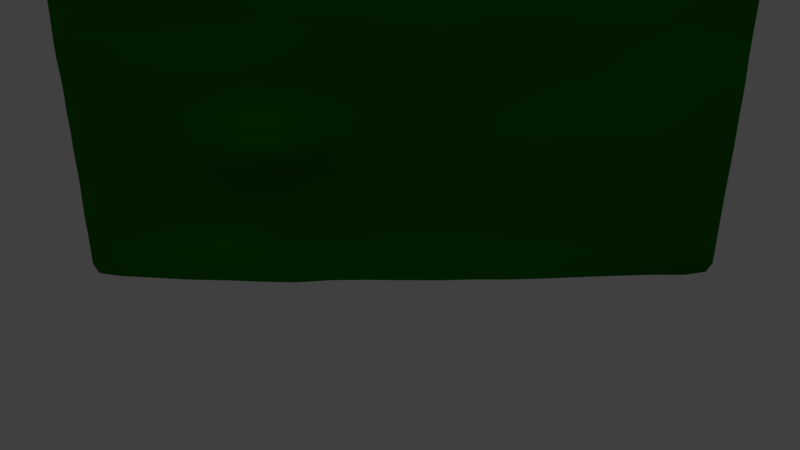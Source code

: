 # Source: landscape-03.blend  (saved by Blender 2.78.0; exported with 4.5.12 LTS)
import bpy
from mathutils import Matrix  # noqa: F401  (used for matrix-valued properties, if any)

bpy.ops.wm.read_factory_settings(use_empty=True)
scene = bpy.context.scene
scene.name = 'Scene'

# ---- collections
col_collection_1 = bpy.data.collections.new('Collection 1'); scene.collection.children.link(col_collection_1)

# ---- materials (node trees are filled in below, after node groups)
mat_mat_terrain = bpy.data.materials.new('mat_terrain')
mat_mat_terrain.alpha_threshold = 0.0
mat_mat_terrain.use_transparent_shadow = False
mat_mat_terrain.diffuse_color = (0.003746, 0.06681, 0.0, 1.0)
mat_mat_terrain.roughness = 0.5
mat_mat_terrain.specular_intensity = 0.0

# ---- material node trees

# ---- world
world_world = bpy.data.worlds.new('World'); scene.world = world_world
world_world.color = (0.05088, 0.05088, 0.05088)
world_world.use_sun_shadow = False
world_world.sun_shadow_jitter_overblur = 0.0
world_world.cycles.sampling_method = 'MANUAL'

# ---- cameras
cam_camera = bpy.data.cameras.new('Camera')
cam_camera.clip_end = 100.0
cam_camera.lens = 35.0
cam_camera.sensor_width = 32.0
cam_camera.sensor_height = 18.0
cam_camera.ortho_scale = 7.314
cam_camera.dof.focus_distance = 0.0
cam_camera.dof.aperture_fstop = 128.0

# ---- lights
light_lamp_001 = bpy.data.lights.new('Lamp.001', 'SUN')
light_lamp_001.transmission_factor = 0.0
light_lamp_001.cutoff_distance = 30.0
light_lamp_001.angle = 0.1993
light_lamp_001.energy = 0.5
light_lamp_001.shadow_buffer_clip_start = 1.001
light_lamp_001.shadow_soft_size = 0.1
light_lamp_001.shadow_cascade_max_distance = 1000.0
light_lamp = bpy.data.lights.new('Lamp', 'SUN')
light_lamp.transmission_factor = 0.0
light_lamp.cutoff_distance = 30.0
light_lamp.angle = 0.1993
light_lamp.energy = 1.0
light_lamp.shadow_buffer_clip_start = 1.001
light_lamp.shadow_soft_size = 0.1
light_lamp.shadow_cascade_max_distance = 1000.0

# ---- meshes
me_grid_001 = bpy.data.meshes.new('Grid.001')
me_grid_001.from_pydata([(-27.25, 19.62, -28.48), (-22.15, 19.1, -28.69), (-15.83, 18.6, -28.69), (-9.479, 18.36, -28.79), (-3.151, 18.64, -28.72), (3.206, 18.5, -28.71), (9.515, 18.58, -28.71), (15.82, 18.97, -28.71), (22.14, 19.29, -28.68), (27.25, 19.46, -28.48), (-27.66, 19.56, -25.95), (-22.14, 19.52, -25.95), (-15.82, 19.49, -25.94), (-9.486, 18.84, -25.97), (-3.163, 19.26, -25.95), (3.174, 19.14, -25.95), (9.494, 19.07, -25.95), (15.82, 19.09, -25.95), (22.15, 18.91, -25.94), (27.66, 19.3, -25.95), (-27.66, 19.51, -22.82), (-22.14, 19.73, -22.82), (-15.83, 19.96, -22.82), (-9.503, 18.74, -22.82), (-3.163, 19.26, -22.82), (3.163, 19.31, -22.82), (9.489, 19.13, -22.82), (15.81, 19.12, -22.82), (22.14, 18.92, -22.82), (27.66, 19.32, -22.82), (-27.66, 19.76, -19.68), (-22.14, 19.97, -19.68), (-15.84, 19.65, -19.73), (-9.489, 18.5, -19.77), (-3.159, 19.15, -19.69), (3.163, 19.27, -19.68), (9.489, 19.06, -19.69), (15.81, 18.95, -19.68), (22.15, 18.71, -19.68), (27.66, 19.31, -19.68), (-27.66, 19.69, -16.55), (-22.14, 19.79, -16.55), (-15.87, 19.08, -16.58), (-9.433, 17.44, -16.62), (-3.151, 19.26, -16.55), (3.163, 19.26, -16.55), (9.488, 18.93, -16.55), (15.8, 18.61, -16.55), (22.16, 18.3, -16.49), (27.66, 19.23, -16.54), (-27.66, 19.67, -13.41), (-22.14, 19.75, -13.41), (-15.82, 19.38, -13.41), (-9.455, 18.46, -13.4), (-3.162, 19.41, -13.41), (3.163, 19.28, -13.41), (9.488, 19.11, -13.41), (15.81, 18.74, -13.41), (22.17, 18.38, -13.33), (27.66, 19.29, -13.4), (-27.66, 19.7, -10.28), (-22.14, 19.63, -10.28), (-15.82, 19.37, -10.26), (-9.491, 19.07, -10.25), (-3.163, 19.28, -10.28), (3.162, 19.05, -10.29), (9.488, 19.21, -10.28), (15.82, 19.25, -10.28), (22.16, 18.84, -10.26), (27.66, 19.32, -10.28), (-27.66, 19.54, -7.145), (-22.14, 19.95, -7.146), (-15.83, 19.82, -7.124), (-9.502, 19.17, -7.11), (-3.161, 19.36, -7.138), (3.161, 19.2, -7.139), (9.488, 19.09, -7.136), (15.82, 19.23, -7.139), (22.15, 19.58, -7.141), (27.66, 19.5, -7.145), (-27.66, 19.77, -4.028), (-22.14, 20.06, -4.077), (-15.82, 19.7, -4.035), (-9.496, 19.4, -4.027), (-3.161, 19.52, -4.016), (3.161, 19.41, -3.946), (9.488, 19.27, -3.986), (15.82, 19.59, -4.03), (22.14, 19.82, -4.038), (27.66, 19.5, -4.01), (-27.66, 23.65, -0.9639), (-22.15, 23.63, -0.8541), (-15.82, 23.67, -0.7435), (-9.489, 23.68, -0.7883), (-3.163, 23.68, -0.7932), (3.163, 23.68, -0.8129), (9.489, 23.68, -0.8349), (15.82, 23.68, -0.9622), (22.14, 23.68, -0.9437), (27.66, 23.65, -0.9596), (-27.65, 27.04, -0.8152), (-22.15, 27.06, -0.5325), (-15.82, 27.05, -0.4137), (-9.49, 27.06, -0.6755), (-3.163, 27.06, -0.6146), (3.163, 27.06, -0.5236), (9.489, 27.06, -0.05299), (15.81, 27.06, 0.1027), (22.15, 27.06, -0.5014), (27.66, 27.04, -0.9363), (-27.65, 29.99, -0.6466), (-22.15, 29.96, -0.3442), (-15.82, 29.97, -0.3263), (-9.489, 29.97, -0.6258), (-3.163, 29.97, -0.8734), (3.163, 29.97, -0.8704), (9.489, 29.97, -0.1732), (15.81, 29.97, -0.3334), (22.15, 29.97, -0.6873), (27.66, 29.99, -0.9167), (-27.68, 33.51, -0.2928), (-22.14, 33.57, -0.2914), (-15.82, 33.57, 0.08961), (-9.489, 33.58, -0.2327), (-3.163, 33.58, -0.6885), (3.163, 33.58, -0.8068), (9.489, 33.58, -0.7941), (15.82, 33.58, -0.7681), (22.14, 33.58, -0.6548), (27.67, 33.6, -0.6718), (-27.33, 36.76, 0.4982), (-22.15, 37.2, 0.1498), (-15.83, 37.18, 0.3014), (-9.499, 37.2, 0.2586), (-3.167, 37.19, 0.2938), (3.165, 37.2, 0.2837), (9.489, 37.26, 0.03954), (15.82, 37.26, -0.04167), (22.15, 37.26, 0.04273), (27.31, 36.98, -0.04865), (-27.66, 19.52, -27.52), (-25.31, 19.44, -28.69), (-22.15, 19.12, -27.52), (-25.3, 19.63, -25.95), (-18.98, 18.73, -28.68), (-15.83, 18.74, -27.53), (-18.98, 19.39, -25.95), (-12.67, 18.46, -28.76), (-9.485, 18.38, -27.6), (-12.68, 18.98, -25.97), (-6.313, 18.65, -28.74), (-3.157, 18.81, -27.53), (-6.325, 19.15, -25.96), (0.03153, 18.56, -28.72), (3.194, 18.67, -27.53), (0.00913, 19.1, -25.95), (6.359, 18.59, -28.7), (9.503, 18.74, -27.53), (6.334, 19.1, -25.95), (12.67, 18.77, -28.72), (15.82, 18.86, -27.53), (12.66, 19.05, -25.95), (18.98, 19.16, -28.7), (22.15, 18.97, -27.51), (18.98, 18.95, -25.94), (25.31, 19.28, -28.68), (27.66, 19.31, -27.52), (25.31, 18.92, -25.94), (-27.66, 19.59, -24.38), (-22.14, 19.71, -24.38), (-25.3, 19.72, -22.82), (-15.82, 19.87, -24.38), (-18.98, 19.75, -22.82), (-9.5, 18.93, -24.38), (-12.68, 19.25, -22.82), (-3.163, 19.42, -24.38), (-6.326, 19.01, -22.82), (3.166, 19.32, -24.38), (8.16e-07, 19.38, -22.82), (9.49, 19.16, -24.38), (6.326, 19.24, -22.82), (15.82, 19.14, -24.38), (12.65, 18.98, -22.82), (22.14, 18.97, -24.37), (18.98, 18.96, -22.82), (27.66, 19.32, -24.38), (25.3, 18.96, -22.81), (-27.66, 19.64, -21.25), (-22.14, 19.84, -21.25), (-25.3, 19.89, -19.68), (-15.82, 19.95, -21.26), (-18.98, 19.9, -19.69), (-9.491, 18.71, -21.26), (-12.71, 18.75, -19.77), (-3.163, 19.15, -21.25), (-6.307, 18.84, -19.71), (3.163, 19.33, -21.25), (2.936e-05, 19.29, -19.68), (9.488, 19.21, -21.25), (6.326, 19.26, -19.68), (15.81, 19.05, -21.25), (12.65, 18.81, -19.69), (22.14, 18.79, -21.25), (18.98, 18.62, -19.68), (27.66, 19.35, -21.25), (25.31, 18.9, -19.68), (-27.66, 19.71, -18.12), (-22.14, 19.88, -18.12), (-25.3, 19.68, -16.55), (-15.85, 19.4, -18.14), (-18.98, 19.76, -16.55), (-9.447, 18.1, -18.21), (-12.75, 17.43, -16.59), (-3.151, 19.23, -18.13), (-6.261, 18.56, -16.58), (3.163, 19.19, -18.12), (0.0007213, 19.26, -16.55), (9.488, 18.86, -18.12), (6.326, 19.19, -16.55), (15.81, 18.76, -18.12), (12.65, 18.56, -16.55), (22.15, 18.51, -18.09), (18.97, 18.3, -16.51), (27.66, 19.25, -18.11), (25.32, 18.65, -16.51), (-27.66, 19.74, -14.98), (-22.14, 19.77, -14.98), (-25.3, 19.77, -13.41), (-15.87, 19.0, -14.96), (-18.98, 19.64, -13.41), (-9.454, 17.5, -14.96), (-12.7, 18.51, -13.39), (-3.156, 19.28, -14.98), (-6.319, 19.14, -13.41), (3.163, 19.26, -14.98), (8.395e-05, 19.35, -13.41), (9.488, 18.95, -14.98), (6.326, 19.28, -13.41), (15.8, 18.51, -14.97), (12.65, 18.8, -13.42), (22.17, 18.24, -14.89), (18.99, 18.6, -13.37), (27.66, 19.24, -14.96), (25.32, 18.71, -13.36), (-27.66, 19.75, -11.85), (-22.14, 19.73, -11.85), (-25.3, 19.72, -10.28), (-15.82, 19.45, -11.85), (-18.98, 19.55, -10.28), (-9.487, 19.06, -11.84), (-12.66, 19.21, -10.26), (-3.163, 19.36, -11.85), (-6.325, 19.24, -10.27), (3.162, 19.13, -11.85), (-0.0002252, 19.22, -10.28), (9.489, 19.31, -11.85), (6.323, 18.95, -10.29), (15.82, 19.17, -11.85), (12.65, 19.26, -10.28), (22.17, 18.53, -11.8), (18.98, 18.97, -10.27), (27.66, 19.26, -11.84), (25.31, 18.98, -10.27), (-27.66, 19.5, -8.712), (-22.14, 19.62, -8.711), (-25.3, 19.67, -7.145), (-15.82, 19.57, -8.69), (-18.98, 20.0, -7.144), (-9.495, 19.06, -8.677), (-12.67, 19.55, -7.115), (-3.163, 19.34, -8.711), (-6.328, 19.31, -7.135), (3.161, 19.12, -8.715), (-0.0002678, 19.32, -7.136), (9.488, 19.22, -8.715), (6.323, 18.98, -7.143), (15.82, 19.29, -8.71), (12.65, 19.17, -7.138), (22.15, 19.29, -8.705), (18.99, 19.28, -7.135), (27.66, 19.49, -8.712), (25.3, 19.56, -7.144), (-27.66, 19.72, -5.582), (-22.14, 19.97, -5.58), (-25.31, 19.92, -4.067), (-15.81, 19.93, -5.582), (-18.98, 19.7, -4.012), (-9.497, 19.39, -5.563), (-12.66, 19.6, -4.036), (-3.161, 19.28, -5.562), (-6.328, 19.41, -4.035), (3.161, 19.22, -5.561), (0.0003902, 19.73, -4.043), (9.488, 19.03, -5.547), (6.323, 19.13, -3.917), (15.82, 19.24, -5.57), (12.65, 19.36, -4.021), (22.14, 19.68, -5.574), (18.98, 19.6, -4.008), (27.66, 19.5, -5.577), (25.3, 19.57, -4.014), (-27.66, 19.83, -2.727), (-22.15, 20.07, -2.752), (-15.82, 19.74, -2.635), (-9.492, 19.75, -2.735), (-3.163, 19.9, -2.739), (3.16, 19.6, -2.566), (9.487, 19.59, -2.643), (15.82, 19.77, -2.635), (22.14, 19.86, -2.689), (27.66, 19.52, -2.665), (-25.3, 23.66, -1.073), (-18.98, 23.67, -0.709), (-12.65, 23.68, -0.8379), (-6.326, 23.68, -0.7882), (-8.43e-05, 23.68, -0.7955), (6.326, 23.66, -0.7961), (12.65, 23.68, -0.8977), (18.98, 23.68, -0.9008), (25.3, 23.69, -1.057), (9.489, 21.85, -0.9427), (15.82, 21.78, -1.113), (-22.15, 21.84, -0.9422), (-15.82, 21.78, -1.108), (22.14, 21.91, -1.023), (27.66, 21.86, -0.9711), (-9.489, 21.87, -0.9686), (-3.163, 21.91, -0.8953), (3.163, 21.86, -0.8629), (-27.65, 21.83, -0.987), (-25.31, 27.06, -0.7672), (-18.98, 27.05, -0.3192), (-12.65, 27.06, -0.5739), (-6.326, 27.06, -0.6438), (8.16e-07, 27.06, -0.5927), (6.326, 27.06, -0.2951), (12.65, 27.06, 0.0294), (18.98, 27.07, 0.02452), (25.31, 27.06, -0.9741), (-15.81, 25.43, -0.2578), (-9.49, 25.44, -0.5357), (9.489, 25.44, -0.553), (15.81, 25.44, -0.547), (-3.163, 25.44, -0.5655), (-27.65, 25.44, -0.9197), (-22.14, 25.44, -0.6362), (22.14, 25.44, -0.8342), (3.163, 25.44, -0.6018), (27.66, 25.44, -0.9364), (-25.3, 29.96, -0.5842), (-18.98, 29.96, -0.201), (-12.65, 29.97, -0.5062), (-6.326, 29.97, -0.6926), (8.16e-07, 29.97, -0.8755), (6.326, 29.97, -0.5774), (12.65, 29.97, -0.1528), (18.98, 29.97, -0.4733), (25.31, 29.96, -0.7847), (-27.65, 28.49, -0.61), (-22.15, 28.49, -0.3792), (15.81, 28.51, 0.1716), (22.15, 28.5, -0.4517), (-3.163, 28.5, -0.8212), (3.163, 28.5, -0.667), (-15.82, 28.5, -0.706), (27.66, 28.5, -0.932), (9.489, 28.5, 0.1686), (-9.489, 28.5, -0.7775), (-25.31, 33.57, -0.4824), (-18.98, 33.57, 0.06875), (-12.65, 33.57, -0.02359), (-6.326, 33.58, -0.4116), (-3.375e-05, 33.58, -0.7843), (6.326, 33.58, -0.7955), (12.65, 33.58, -0.7959), (18.98, 33.58, -0.7272), (25.31, 33.58, -0.5527), (22.14, 31.7, -0.7035), (27.66, 31.7, -0.75), (3.163, 31.7, -0.8755), (9.489, 31.7, -0.716), (-15.82, 31.7, 0.09609), (-9.489, 31.7, -0.2543), (15.82, 31.7, -0.8366), (-3.163, 31.7, -0.7392), (-27.65, 31.69, -0.6557), (-22.15, 31.69, -0.2226), (-25.34, 37.15, 0.1709), (-18.99, 37.19, 0.2005), (-12.66, 37.19, 0.2941), (-6.333, 37.2, 0.2397), (0.0006629, 37.18, 0.3619), (6.328, 37.23, 0.1884), (12.65, 37.26, -0.007768), (18.98, 37.26, -0.06053), (25.34, 37.26, -0.001471), (9.489, 35.67, -0.4118), (15.82, 35.67, -0.3353), (-9.492, 35.65, -0.1983), (-3.164, 35.64, -0.3465), (-27.71, 35.5, -0.07475), (-22.14, 35.65, -0.368), (22.15, 35.66, -0.1881), (3.164, 35.64, -0.3099), (-15.82, 35.64, -0.1714), (27.7, 35.66, -0.3288), (-12.66, 35.65, -0.1404), (6.326, 35.66, -0.4116), (25.33, 35.66, -0.101), (-18.98, 35.63, -0.2178), (-0.0002893, 35.64, -0.3173), (18.98, 35.67, -0.2593), (-25.33, 35.58, -0.1918), (-6.328, 35.65, -0.2437), (12.65, 35.67, -0.3909), (-18.98, 31.69, 0.1382), (8.529e-07, 31.7, -0.8735), (18.98, 31.7, -0.838), (-25.3, 31.69, -0.6669), (-6.326, 31.7, -0.522), (12.65, 31.7, -0.6482), (-12.65, 31.7, -0.006459), (6.326, 31.7, -0.8704), (25.3, 31.7, -0.7589), (-6.326, 28.5, -0.833), (12.65, 28.5, 0.339), (-12.65, 28.5, -0.7542), (6.326, 28.5, -0.3035), (25.31, 28.5, -0.9177), (-18.98, 28.5, -0.4217), (8.529e-07, 28.5, -0.8045), (18.98, 28.51, 0.04739), (-25.3, 28.49, -0.6262), (6.326, 25.44, -0.5713), (25.3, 25.44, -1.038), (-18.98, 25.43, -0.3386), (8.529e-07, 25.44, -0.5782), (18.98, 25.44, -0.538), (-25.3, 25.44, -1.02), (-6.326, 25.44, -0.5502), (12.65, 25.44, -0.5957), (-12.65, 25.43, -0.4677), (-0.0001009, 21.81, -0.8682), (-12.65, 21.8, -1.055), (18.98, 21.78, -1.042), (-25.3, 21.87, -1.072), (6.325, 21.88, -0.8524), (-6.326, 21.97, -0.9262), (25.3, 21.94, -1.097), (-18.99, 21.73, -0.9474), (12.65, 21.8, -1.055), (25.3, 19.68, -2.704), (18.98, 19.82, -2.633), (12.65, 19.77, -2.676), (6.322, 19.41, -2.511), (-0.0004645, 19.91, -2.62), (-6.326, 19.82, -2.771), (-12.65, 19.75, -2.678), (-18.98, 19.88, -2.655), (-25.31, 20.03, -2.818), (25.3, 19.61, -5.577), (18.99, 19.45, -5.57), (12.65, 19.13, -5.563), (6.324, 18.99, -5.538), (0.0006331, 19.41, -5.565), (-6.327, 19.29, -5.562), (-12.66, 19.63, -5.565), (-18.98, 20.03, -5.581), (-25.31, 19.89, -5.587), (25.3, 19.35, -8.71), (18.98, 19.23, -8.705), (12.65, 19.28, -8.71), (6.323, 19.0, -8.718), (-9.098e-05, 19.35, -8.711), (-6.326, 19.2, -8.697), (-12.67, 19.06, -8.659), (-18.98, 19.67, -8.702), (-25.3, 19.61, -8.712), (25.32, 18.77, -11.81), (18.99, 18.86, -11.83), (12.65, 19.14, -11.85), (6.325, 19.14, -11.85), (-2.838e-05, 19.29, -11.85), (-6.326, 19.32, -11.84), (-12.66, 19.16, -11.84), (-18.98, 19.6, -11.85), (-25.3, 19.83, -11.85), (25.32, 18.63, -14.93), (18.98, 18.21, -14.93), (12.65, 18.45, -14.98), (6.326, 19.24, -14.98), (0.001391, 19.28, -14.98), (-6.275, 18.67, -14.98), (-12.73, 17.63, -14.96), (-18.98, 19.77, -14.98), (-25.3, 19.74, -14.98), (25.31, 18.79, -18.1), (18.98, 18.48, -18.11), (12.65, 18.65, -18.12), (6.326, 19.12, -18.12), (0.0001044, 19.27, -18.12), (-6.282, 18.83, -18.17), (-12.74, 18.09, -18.24), (-18.98, 19.96, -18.12), (-25.3, 19.84, -18.12), (25.3, 18.96, -21.25), (18.98, 18.82, -21.25), (12.65, 18.97, -21.26), (6.326, 19.32, -21.25), (8.529e-07, 19.33, -21.25), (-6.322, 18.74, -21.26), (-12.69, 19.02, -21.3), (-18.98, 19.83, -21.25), (-25.3, 19.82, -21.25), (25.31, 19.01, -24.38), (18.98, 19.11, -24.38), (12.65, 19.1, -24.39), (6.327, 19.25, -24.38), (0.0001841, 19.44, -24.38), (-6.327, 19.29, -24.38), (-12.68, 19.31, -24.38), (-18.98, 19.75, -24.38), (-25.3, 19.69, -24.38), (25.31, 19.06, -27.51), (18.98, 18.99, -27.51), (12.66, 18.82, -27.53), (6.348, 18.66, -27.52), (0.02136, 18.66, -27.53), (-6.316, 18.7, -27.56), (-12.67, 18.48, -27.58), (-18.98, 18.85, -27.51), (-25.31, 19.52, -27.52), (-27.66, 19.8, -1.936), (-27.65, 20.76, -1.054), (-27.65, 19.92, -1.488), (-27.65, 20.18, -1.212), (-22.16, 20.84, -0.9719), (-22.16, 20.16, -1.977), (-22.16, 20.48, -1.183), (-22.16, 20.25, -1.504), (-15.82, 20.47, -1.062), (-15.82, 19.73, -1.73), (-15.82, 19.94, -1.079), (-15.82, 19.74, -1.29), (-9.489, 20.86, -1.052), (-9.489, 19.94, -1.963), (-9.489, 20.39, -1.241), (-9.489, 20.11, -1.539), (-3.163, 20.94, -1.027), (-3.163, 20.0, -1.938), (-3.163, 20.51, -1.23), (-3.163, 20.2, -1.53), (3.162, 20.82, -0.9629), (3.161, 19.69, -1.733), (3.162, 20.33, -1.12), (3.162, 19.97, -1.373), (9.489, 20.8, -1.009), (9.488, 19.84, -1.868), (9.488, 20.32, -1.178), (9.488, 20.02, -1.457), (15.82, 20.47, -1.065), (15.82, 19.74, -1.736), (15.82, 19.95, -1.084), (15.82, 19.75, -1.296), (22.14, 20.86, -1.088), (22.14, 19.97, -1.958), (22.14, 20.42, -1.267), (22.14, 20.13, -1.553), (27.66, 20.77, -1.049), (27.66, 19.65, -1.897), (27.66, 20.17, -1.205), (27.66, 19.85, -1.469), (-25.31, 20.08, -2.067), (-25.3, 20.91, -1.181), (-25.31, 20.24, -1.674), (-25.3, 20.52, -1.367), (-18.98, 19.8, -1.744), (-18.99, 20.57, -0.9931), (-18.99, 19.83, -1.307), (-18.99, 20.04, -1.063), (-12.65, 19.77, -1.815), (-12.65, 20.59, -1.064), (-12.65, 19.84, -1.37), (-12.65, 20.08, -1.132), (-6.326, 20.11, -2.072), (-6.326, 21.08, -1.09), (-6.326, 20.36, -1.667), (-6.326, 20.69, -1.332), (-0.0002418, 20.0, -1.826), (-8.185e-05, 20.76, -0.9519), (-0.0001184, 20.02, -1.36), (-2.871e-05, 20.26, -1.104), (6.322, 19.7, -1.763), (6.324, 20.89, -0.9429), (6.323, 20.04, -1.388), (6.324, 20.43, -1.118), (12.65, 19.78, -1.815), (12.65, 20.59, -1.064), (12.65, 19.85, -1.37), (12.65, 20.08, -1.132), (18.98, 19.77, -1.77), (18.98, 20.57, -1.041), (18.98, 19.82, -1.341), (18.98, 20.04, -1.103), (25.3, 19.85, -1.994), (25.3, 20.93, -1.199), (25.3, 20.12, -1.643), (25.3, 20.48, -1.37)], [], [(531, 142, 11, 143), (530, 145, 12, 146), (529, 148, 13, 149), (528, 151, 14, 152), (527, 154, 15, 155), (526, 157, 16, 158), (525, 160, 17, 161), (524, 163, 18, 164), (523, 166, 19, 167), (522, 169, 21, 170), (521, 171, 22, 172), (520, 173, 23, 174), (519, 175, 24, 176), (518, 177, 25, 178), (517, 179, 26, 180), (516, 181, 27, 182), (515, 183, 28, 184), (514, 185, 29, 186), (513, 188, 31, 189), (512, 190, 32, 191), (511, 192, 33, 193), (510, 194, 34, 195), (509, 196, 35, 197), (508, 198, 36, 199), (507, 200, 37, 201), (506, 202, 38, 203), (505, 204, 39, 205), (504, 207, 41, 208), (503, 209, 42, 210), (502, 211, 43, 212), (501, 213, 44, 214), (500, 215, 45, 216), (499, 217, 46, 218), (498, 219, 47, 220), (497, 221, 48, 222), (496, 223, 49, 224), (495, 226, 51, 227), (494, 228, 52, 229), (493, 230, 53, 231), (492, 232, 54, 233), (491, 234, 55, 235), (490, 236, 56, 237), (489, 238, 57, 239), (488, 240, 58, 241), (487, 242, 59, 243), (486, 245, 61, 246), (485, 247, 62, 248), (484, 249, 63, 250), (483, 251, 64, 252), (482, 253, 65, 254), (481, 255, 66, 256), (480, 257, 67, 258), (479, 259, 68, 260), (478, 261, 69, 262), (477, 264, 71, 265), (476, 266, 72, 267), (475, 268, 73, 269), (474, 270, 74, 271), (473, 272, 75, 273), (472, 274, 76, 275), (471, 276, 77, 277), (470, 278, 78, 279), (469, 280, 79, 281), (468, 283, 81, 284), (467, 285, 82, 286), (466, 287, 83, 288), (465, 289, 84, 290), (464, 291, 85, 292), (463, 293, 86, 294), (462, 295, 87, 296), (461, 297, 88, 298), (460, 299, 89, 300), (303, 457, 580, 541), (577, 540, 323, 449), (305, 455, 588, 549), (585, 548, 327, 447), (307, 453, 596, 557), (308, 452, 600, 561), (597, 560, 321, 450), (451, 310, 569, 604), (605, 568, 325, 448), (450, 321, 97, 317), (449, 323, 92, 312), (448, 325, 99, 319), (447, 327, 94, 314), (446, 320, 96, 316), (445, 322, 91, 311), (444, 324, 98, 318), (443, 326, 93, 313), (442, 328, 95, 315), (441, 340, 103, 332), (440, 342, 107, 336), (439, 343, 104, 333), (438, 345, 101, 330), (437, 346, 108, 337), (436, 347, 105, 334), (435, 339, 102, 331), (434, 348, 109, 338), (433, 341, 106, 335), (432, 359, 111, 349), (431, 361, 118, 356), (430, 363, 115, 353), (429, 364, 112, 350), (428, 365, 119, 357), (427, 366, 116, 354), (426, 367, 113, 351), (425, 360, 117, 355), (424, 362, 114, 352), (423, 378, 129, 376), (422, 380, 126, 373), (421, 382, 123, 370), (420, 383, 127, 374), (419, 384, 124, 371), (418, 386, 121, 368), (417, 377, 128, 375), (416, 379, 125, 372), (415, 381, 122, 369), (414, 397, 137, 393), (413, 399, 134, 390), (412, 401, 131, 387), (411, 402, 138, 394), (410, 403, 135, 391), (409, 404, 132, 388), (408, 405, 139, 395), (407, 396, 136, 392), (406, 398, 133, 389), (370, 123, 398, 406), (122, 370, 406, 404), (404, 406, 389, 132), (373, 126, 396, 407), (125, 373, 407, 403), (403, 407, 392, 135), (376, 129, 405, 408), (128, 376, 408, 402), (402, 408, 395, 138), (369, 122, 404, 409), (121, 369, 409, 401), (401, 409, 388, 131), (372, 125, 403, 410), (124, 372, 410, 399), (399, 410, 391, 134), (375, 128, 402, 411), (127, 375, 411, 397), (397, 411, 394, 137), (368, 121, 401, 412), (120, 368, 412, 400), (400, 412, 387, 130), (371, 124, 399, 413), (123, 371, 413, 398), (398, 413, 390, 133), (374, 127, 397, 414), (126, 374, 414, 396), (396, 414, 393, 136), (350, 112, 381, 415), (111, 350, 415, 386), (386, 415, 369, 121), (353, 115, 379, 416), (114, 353, 416, 384), (384, 416, 372, 124), (356, 118, 377, 417), (117, 356, 417, 383), (383, 417, 375, 127), (349, 111, 386, 418), (110, 349, 418, 385), (385, 418, 368, 120), (352, 114, 384, 419), (113, 352, 419, 382), (382, 419, 371, 123), (355, 117, 383, 420), (116, 355, 420, 380), (380, 420, 374, 126), (351, 113, 382, 421), (112, 351, 421, 381), (381, 421, 370, 122), (354, 116, 380, 422), (115, 354, 422, 379), (379, 422, 373, 125), (357, 119, 378, 423), (118, 357, 423, 377), (377, 423, 376, 128), (333, 104, 362, 424), (103, 333, 424, 367), (367, 424, 352, 113), (336, 107, 360, 425), (106, 336, 425, 366), (366, 425, 355, 116), (332, 103, 367, 426), (102, 332, 426, 364), (364, 426, 351, 112), (335, 106, 366, 427), (105, 335, 427, 363), (363, 427, 354, 115), (338, 109, 365, 428), (108, 338, 428, 361), (361, 428, 357, 118), (331, 102, 364, 429), (101, 331, 429, 359), (359, 429, 350, 111), (334, 105, 363, 430), (104, 334, 430, 362), (362, 430, 353, 114), (337, 108, 361, 431), (107, 337, 431, 360), (360, 431, 356, 117), (330, 101, 359, 432), (100, 330, 432, 358), (358, 432, 349, 110), (316, 96, 341, 433), (95, 316, 433, 347), (347, 433, 335, 105), (319, 99, 348, 434), (98, 319, 434, 346), (346, 434, 338, 108), (312, 92, 339, 435), (91, 312, 435, 345), (345, 435, 331, 101), (315, 95, 347, 436), (94, 315, 436, 343), (343, 436, 334, 104), (318, 98, 346, 437), (97, 318, 437, 342), (342, 437, 337, 107), (311, 91, 345, 438), (90, 311, 438, 344), (344, 438, 330, 100), (314, 94, 343, 439), (93, 314, 439, 340), (340, 439, 333, 103), (317, 97, 342, 440), (96, 317, 440, 341), (341, 440, 336, 106), (313, 93, 340, 441), (92, 313, 441, 339), (339, 441, 332, 102), (455, 306, 553, 588), (456, 305, 549, 584), (327, 442, 315, 94), (457, 304, 545, 580), (458, 303, 541, 576), (323, 443, 313, 92), (452, 309, 565, 600), (453, 308, 561, 596), (321, 444, 318, 97), (459, 302, 537, 572), (301, 459, 572, 532), (329, 445, 311, 90), (454, 307, 557, 592), (589, 552, 328, 442), (328, 446, 316, 95), (306, 454, 592, 553), (581, 544, 326, 443), (326, 447, 314, 93), (601, 564, 324, 444), (324, 448, 319, 98), (304, 456, 584, 545), (573, 536, 322, 445), (322, 449, 312, 91), (309, 451, 604, 565), (593, 556, 320, 446), (320, 450, 317, 96), (300, 89, 310, 451), (88, 300, 451, 309), (564, 605, 448, 324), (298, 88, 309, 452), (87, 298, 452, 308), (560, 601, 444, 321), (296, 87, 308, 453), (86, 296, 453, 307), (556, 597, 450, 320), (294, 86, 307, 454), (85, 294, 454, 306), (552, 593, 446, 328), (292, 85, 306, 455), (84, 292, 455, 305), (548, 589, 442, 327), (290, 84, 305, 456), (83, 290, 456, 304), (544, 585, 447, 326), (288, 83, 304, 457), (82, 288, 457, 303), (540, 581, 443, 323), (286, 82, 303, 458), (81, 286, 458, 302), (536, 577, 449, 322), (284, 81, 302, 459), (80, 284, 459, 301), (302, 458, 576, 537), (281, 79, 299, 460), (78, 281, 460, 297), (297, 460, 300, 88), (279, 78, 297, 461), (77, 279, 461, 295), (295, 461, 298, 87), (277, 77, 295, 462), (76, 277, 462, 293), (293, 462, 296, 86), (275, 76, 293, 463), (75, 275, 463, 291), (291, 463, 294, 85), (273, 75, 291, 464), (74, 273, 464, 289), (289, 464, 292, 84), (271, 74, 289, 465), (73, 271, 465, 287), (287, 465, 290, 83), (269, 73, 287, 466), (72, 269, 466, 285), (285, 466, 288, 82), (267, 72, 285, 467), (71, 267, 467, 283), (283, 467, 286, 81), (265, 71, 283, 468), (70, 265, 468, 282), (282, 468, 284, 80), (262, 69, 280, 469), (68, 262, 469, 278), (278, 469, 281, 78), (260, 68, 278, 470), (67, 260, 470, 276), (276, 470, 279, 77), (258, 67, 276, 471), (66, 258, 471, 274), (274, 471, 277, 76), (256, 66, 274, 472), (65, 256, 472, 272), (272, 472, 275, 75), (254, 65, 272, 473), (64, 254, 473, 270), (270, 473, 273, 74), (252, 64, 270, 474), (63, 252, 474, 268), (268, 474, 271, 73), (250, 63, 268, 475), (62, 250, 475, 266), (266, 475, 269, 72), (248, 62, 266, 476), (61, 248, 476, 264), (264, 476, 267, 71), (246, 61, 264, 477), (60, 246, 477, 263), (263, 477, 265, 70), (243, 59, 261, 478), (58, 243, 478, 259), (259, 478, 262, 68), (241, 58, 259, 479), (57, 241, 479, 257), (257, 479, 260, 67), (239, 57, 257, 480), (56, 239, 480, 255), (255, 480, 258, 66), (237, 56, 255, 481), (55, 237, 481, 253), (253, 481, 256, 65), (235, 55, 253, 482), (54, 235, 482, 251), (251, 482, 254, 64), (233, 54, 251, 483), (53, 233, 483, 249), (249, 483, 252, 63), (231, 53, 249, 484), (52, 231, 484, 247), (247, 484, 250, 62), (229, 52, 247, 485), (51, 229, 485, 245), (245, 485, 248, 61), (227, 51, 245, 486), (50, 227, 486, 244), (244, 486, 246, 60), (224, 49, 242, 487), (48, 224, 487, 240), (240, 487, 243, 58), (222, 48, 240, 488), (47, 222, 488, 238), (238, 488, 241, 57), (220, 47, 238, 489), (46, 220, 489, 236), (236, 489, 239, 56), (218, 46, 236, 490), (45, 218, 490, 234), (234, 490, 237, 55), (216, 45, 234, 491), (44, 216, 491, 232), (232, 491, 235, 54), (214, 44, 232, 492), (43, 214, 492, 230), (230, 492, 233, 53), (212, 43, 230, 493), (42, 212, 493, 228), (228, 493, 231, 52), (210, 42, 228, 494), (41, 210, 494, 226), (226, 494, 229, 51), (208, 41, 226, 495), (40, 208, 495, 225), (225, 495, 227, 50), (205, 39, 223, 496), (38, 205, 496, 221), (221, 496, 224, 48), (203, 38, 221, 497), (37, 203, 497, 219), (219, 497, 222, 47), (201, 37, 219, 498), (36, 201, 498, 217), (217, 498, 220, 46), (199, 36, 217, 499), (35, 199, 499, 215), (215, 499, 218, 45), (197, 35, 215, 500), (34, 197, 500, 213), (213, 500, 216, 44), (195, 34, 213, 501), (33, 195, 501, 211), (211, 501, 214, 43), (193, 33, 211, 502), (32, 193, 502, 209), (209, 502, 212, 42), (191, 32, 209, 503), (31, 191, 503, 207), (207, 503, 210, 41), (189, 31, 207, 504), (30, 189, 504, 206), (206, 504, 208, 40), (186, 29, 204, 505), (28, 186, 505, 202), (202, 505, 205, 38), (184, 28, 202, 506), (27, 184, 506, 200), (200, 506, 203, 37), (182, 27, 200, 507), (26, 182, 507, 198), (198, 507, 201, 36), (180, 26, 198, 508), (25, 180, 508, 196), (196, 508, 199, 35), (178, 25, 196, 509), (24, 178, 509, 194), (194, 509, 197, 34), (176, 24, 194, 510), (23, 176, 510, 192), (192, 510, 195, 33), (174, 23, 192, 511), (22, 174, 511, 190), (190, 511, 193, 32), (172, 22, 190, 512), (21, 172, 512, 188), (188, 512, 191, 31), (170, 21, 188, 513), (20, 170, 513, 187), (187, 513, 189, 30), (167, 19, 185, 514), (18, 167, 514, 183), (183, 514, 186, 28), (164, 18, 183, 515), (17, 164, 515, 181), (181, 515, 184, 27), (161, 17, 181, 516), (16, 161, 516, 179), (179, 516, 182, 26), (158, 16, 179, 517), (15, 158, 517, 177), (177, 517, 180, 25), (155, 15, 177, 518), (14, 155, 518, 175), (175, 518, 178, 24), (152, 14, 175, 519), (13, 152, 519, 173), (173, 519, 176, 23), (149, 13, 173, 520), (12, 149, 520, 171), (171, 520, 174, 22), (146, 12, 171, 521), (11, 146, 521, 169), (169, 521, 172, 21), (143, 11, 169, 522), (10, 143, 522, 168), (168, 522, 170, 20), (165, 9, 166, 523), (8, 165, 523, 163), (163, 523, 167, 18), (162, 8, 163, 524), (7, 162, 524, 160), (160, 524, 164, 17), (159, 7, 160, 525), (6, 159, 525, 157), (157, 525, 161, 16), (156, 6, 157, 526), (5, 156, 526, 154), (154, 526, 158, 15), (153, 5, 154, 527), (4, 153, 527, 151), (151, 527, 155, 14), (150, 4, 151, 528), (3, 150, 528, 148), (148, 528, 152, 13), (147, 3, 148, 529), (2, 147, 529, 145), (145, 529, 149, 12), (144, 2, 145, 530), (1, 144, 530, 142), (142, 530, 146, 11), (141, 1, 142, 531), (0, 141, 531, 140), (140, 531, 143, 10), (573, 533, 535, 575), (575, 535, 534, 574), (574, 534, 532, 572), (577, 536, 538, 579), (579, 538, 539, 578), (578, 539, 537, 576), (581, 540, 542, 583), (583, 542, 543, 582), (582, 543, 541, 580), (585, 544, 546, 587), (587, 546, 547, 586), (586, 547, 545, 584), (589, 548, 550, 591), (591, 550, 551, 590), (590, 551, 549, 588), (593, 552, 554, 595), (595, 554, 555, 594), (594, 555, 553, 592), (597, 556, 558, 599), (599, 558, 559, 598), (598, 559, 557, 596), (601, 560, 562, 603), (603, 562, 563, 602), (602, 563, 561, 600), (605, 564, 566, 607), (607, 566, 567, 606), (606, 567, 565, 604), (536, 573, 575, 538), (538, 575, 574, 539), (539, 574, 572, 537), (540, 577, 579, 542), (542, 579, 578, 543), (543, 578, 576, 541), (544, 581, 583, 546), (546, 583, 582, 547), (547, 582, 580, 545), (548, 585, 587, 550), (550, 587, 586, 551), (551, 586, 584, 549), (552, 589, 591, 554), (554, 591, 590, 555), (555, 590, 588, 553), (556, 593, 595, 558), (558, 595, 594, 559), (559, 594, 592, 557), (560, 597, 599, 562), (562, 599, 598, 563), (563, 598, 596, 561), (564, 601, 603, 566), (566, 603, 602, 567), (567, 602, 600, 565), (568, 605, 607, 570), (570, 607, 606, 571), (571, 606, 604, 569), (533, 573, 445, 329)])
me_grid_001.polygons.foreach_set('use_smooth', [True] * 558)
_uv = me_grid_001.uv_layers.new(name='UVMap')
_uv.uv.foreach_set('vector', [0.5816, 0.05649, 0.5817, 0.1118, 0.5481, 0.1118, 0.548, 0.05653, 0.5815, 0.1672, 0.5819, 0.2224, 0.5479, 0.2225, 0.548, 0.1672, 0.5831, 0.2776, 0.5835, 0.3333, 0.5486, 0.3333, 0.5484, 0.2775, 0.5826, 0.3888, 0.582, 0.4441, 0.5481, 0.444, 0.5482, 0.3886, 0.5821, 0.4997, 0.5819, 0.5552, 0.548, 0.5548, 0.5481, 0.4995, 0.5818, 0.6104, 0.5819, 0.6656, 0.5481, 0.6654, 0.548, 0.6101, 0.582, 0.7209, 0.582, 0.7761, 0.548, 0.7761, 0.5481, 0.7207, 0.5816, 0.8314, 0.5815, 0.8868, 0.5478, 0.8868, 0.5478, 0.8315, 0.5816, 0.9421, 0.5816, 0.9832, 0.548, 0.9833, 0.5479, 0.9422, 0.5145, 0.05653, 0.5145, 0.1119, 0.4809, 0.1119, 0.4809, 0.05653, 0.5144, 0.1672, 0.5144, 0.2224, 0.4809, 0.2223, 0.4809, 0.1672, 0.5144, 0.2775, 0.5145, 0.3331, 0.4811, 0.333, 0.4811, 0.2774, 0.5145, 0.3886, 0.5145, 0.444, 0.481, 0.444, 0.481, 0.3886, 0.5145, 0.4993, 0.5145, 0.5547, 0.481, 0.5546, 0.481, 0.4993, 0.5145, 0.61, 0.5145, 0.6653, 0.481, 0.6653, 0.481, 0.61, 0.5146, 0.7207, 0.5144, 0.776, 0.4811, 0.776, 0.4812, 0.7207, 0.5144, 0.8314, 0.5144, 0.8868, 0.481, 0.8867, 0.481, 0.8314, 0.5144, 0.9421, 0.5144, 0.9832, 0.4809, 0.9832, 0.481, 0.9421, 0.4474, 0.05653, 0.4473, 0.1119, 0.4138, 0.1119, 0.4138, 0.05653, 0.4474, 0.1672, 0.4475, 0.2225, 0.4148, 0.2221, 0.4138, 0.1672, 0.4486, 0.2772, 0.4479, 0.3332, 0.4159, 0.3333, 0.416, 0.2769, 0.4477, 0.3887, 0.4475, 0.444, 0.4141, 0.444, 0.4146, 0.3889, 0.4474, 0.4993, 0.4474, 0.5546, 0.4139, 0.5546, 0.4139, 0.4993, 0.4474, 0.61, 0.4475, 0.6653, 0.414, 0.6653, 0.4139, 0.61, 0.4477, 0.7207, 0.4476, 0.776, 0.414, 0.776, 0.4142, 0.7207, 0.4475, 0.8314, 0.4475, 0.8867, 0.4139, 0.8868, 0.414, 0.8314, 0.4475, 0.9421, 0.4474, 0.9832, 0.4139, 0.9832, 0.4139, 0.9421, 0.3803, 0.05653, 0.3803, 0.1119, 0.3468, 0.1119, 0.3467, 0.05653, 0.3803, 0.1672, 0.3809, 0.222, 0.3474, 0.2217, 0.3468, 0.1672, 0.3833, 0.2764, 0.3826, 0.334, 0.3486, 0.3343, 0.3481, 0.2762, 0.3817, 0.3894, 0.3806, 0.4442, 0.3469, 0.4442, 0.3477, 0.3898, 0.3804, 0.4993, 0.3804, 0.5546, 0.3468, 0.5546, 0.3468, 0.4993, 0.3804, 0.61, 0.3806, 0.6653, 0.347, 0.6653, 0.3468, 0.61, 0.3807, 0.7207, 0.3805, 0.7759, 0.3469, 0.7758, 0.3471, 0.7206, 0.3803, 0.8314, 0.3799, 0.8869, 0.3458, 0.887, 0.3463, 0.8313, 0.3801, 0.9422, 0.3803, 0.9832, 0.3466, 0.9832, 0.3461, 0.9423, 0.3132, 0.05653, 0.3132, 0.1119, 0.2796, 0.1119, 0.2796, 0.05653, 0.3132, 0.1672, 0.3128, 0.2217, 0.2797, 0.2225, 0.2797, 0.1672, 0.3132, 0.2766, 0.3131, 0.3339, 0.2795, 0.3339, 0.2793, 0.277, 0.3133, 0.3895, 0.3133, 0.4441, 0.2797, 0.444, 0.2797, 0.3887, 0.3133, 0.4993, 0.3133, 0.5546, 0.2797, 0.5546, 0.2797, 0.4993, 0.3133, 0.61, 0.3134, 0.6653, 0.2798, 0.6653, 0.2797, 0.61, 0.3135, 0.7206, 0.3132, 0.7758, 0.2797, 0.776, 0.2798, 0.7207, 0.3125, 0.8314, 0.3115, 0.8872, 0.2782, 0.8873, 0.2789, 0.8315, 0.3122, 0.9423, 0.3129, 0.9833, 0.2794, 0.9832, 0.2786, 0.9424, 0.2461, 0.05653, 0.2461, 0.1119, 0.2126, 0.1119, 0.2126, 0.05653, 0.2461, 0.1672, 0.2461, 0.2226, 0.2123, 0.2225, 0.2126, 0.1672, 0.2461, 0.2778, 0.2461, 0.3333, 0.2121, 0.3332, 0.2122, 0.2778, 0.2461, 0.3886, 0.2462, 0.444, 0.2126, 0.444, 0.2125, 0.3886, 0.2462, 0.4993, 0.2463, 0.5546, 0.2128, 0.5546, 0.2127, 0.4993, 0.2463, 0.61, 0.2462, 0.6653, 0.2127, 0.6653, 0.2129, 0.6099, 0.2462, 0.7207, 0.2462, 0.776, 0.2126, 0.776, 0.2126, 0.7207, 0.2458, 0.8315, 0.2453, 0.8872, 0.2123, 0.887, 0.2125, 0.8315, 0.2456, 0.9423, 0.246, 0.9832, 0.2126, 0.9832, 0.2124, 0.9421, 0.179, 0.05653, 0.179, 0.1119, 0.1455, 0.1119, 0.1455, 0.05653, 0.1788, 0.1672, 0.1786, 0.2224, 0.145, 0.2224, 0.1454, 0.1672, 0.178, 0.2776, 0.1784, 0.3332, 0.1448, 0.333, 0.1449, 0.2776, 0.1788, 0.3886, 0.1791, 0.444, 0.1454, 0.444, 0.1453, 0.3886, 0.1791, 0.4993, 0.1792, 0.5546, 0.1455, 0.5546, 0.1454, 0.4993, 0.1793, 0.6099, 0.1792, 0.6653, 0.1454, 0.6653, 0.1456, 0.6099, 0.179, 0.7207, 0.179, 0.7761, 0.1454, 0.7761, 0.1454, 0.7206, 0.179, 0.8315, 0.1789, 0.8868, 0.1454, 0.8868, 0.1453, 0.8315, 0.179, 0.9421, 0.179, 0.9832, 0.1455, 0.9832, 0.1455, 0.9421, 0.1121, 0.05649, 0.1119, 0.1119, 0.07977, 0.1118, 0.07958, 0.0564, 0.112, 0.1672, 0.112, 0.2226, 0.07892, 0.2225, 0.07843, 0.1672, 0.1117, 0.2777, 0.1117, 0.3331, 0.0788, 0.3331, 0.07897, 0.2778, 0.1117, 0.3886, 0.1117, 0.444, 0.07855, 0.444, 0.07898, 0.3886, 0.1117, 0.4993, 0.1117, 0.5546, 0.07706, 0.5546, 0.07909, 0.4993, 0.1112, 0.6099, 0.1114, 0.6653, 0.07795, 0.6653, 0.07649, 0.6099, 0.1117, 0.7206, 0.1119, 0.7761, 0.07883, 0.776, 0.07867, 0.7207, 0.1118, 0.8315, 0.1118, 0.8868, 0.07894, 0.8867, 0.07834, 0.8314, 0.1119, 0.9421, 0.1119, 0.9832, 0.0784, 0.9832, 0.07848, 0.9421, 0.04896, 0.2226, 0.04986, 0.2779, 0.03139, 0.2779, 0.02958, 0.2225, 0.9664, 0.1678, 0.9687, 0.2233, 0.9409, 0.2234, 0.9416, 0.1679, 0.05114, 0.4439, 0.04859, 0.4993, 0.03157, 0.4993, 0.03397, 0.4439, 0.9558, 0.3894, 0.9586, 0.4447, 0.9377, 0.4447, 0.9365, 0.3894, 0.04915, 0.6653, 0.0498, 0.7207, 0.03138, 0.7207, 0.0325, 0.6653, 0.04893, 0.776, 0.04886, 0.8314, 0.03042, 0.8314, 0.0297, 0.776, 0.9662, 0.7215, 0.9687, 0.7768, 0.9411, 0.7768, 0.9404, 0.7215, 0.05042, 0.9421, 0.04961, 0.9832, 0.03314, 0.9832, 0.03519, 0.942, 0.9594, 0.9428, 0.9625, 0.984, 0.9389, 0.984, 0.9375, 0.9428, 0.9404, 0.7215, 0.9411, 0.7768, 0.9003, 0.7768, 0.9001, 0.7215, 0.9416, 0.1679, 0.9409, 0.2234, 0.8997, 0.2234, 0.8996, 0.168, 0.9375, 0.9428, 0.9389, 0.984, 0.901, 0.984, 0.9004, 0.9429, 0.9365, 0.3894, 0.9377, 0.4447, 0.8998, 0.4447, 0.8997, 0.3894, 0.9383, 0.6107, 0.9391, 0.6661, 0.9, 0.6661, 0.9003, 0.6108, 0.9389, 0.05731, 0.9392, 0.1124, 0.9008, 0.1126, 0.9007, 0.05738, 0.9409, 0.8322, 0.9382, 0.8875, 0.9003, 0.8875, 0.9002, 0.8322, 0.9403, 0.2787, 0.9386, 0.334, 0.8998, 0.334, 0.8999, 0.2787, 0.9398, 0.5001, 0.9387, 0.5554, 0.8999, 0.5554, 0.8999, 0.5001, 0.8616, 0.2787, 0.8617, 0.334, 0.8276, 0.3341, 0.8274, 0.2787, 0.8619, 0.7215, 0.8618, 0.7768, 0.8258, 0.7768, 0.8261, 0.7215, 0.8617, 0.3894, 0.8618, 0.4447, 0.8275, 0.4448, 0.8276, 0.3894, 0.8628, 0.05734, 0.862, 0.1126, 0.8273, 0.1125, 0.8278, 0.0573, 0.8618, 0.8321, 0.8626, 0.8876, 0.8273, 0.8876, 0.8259, 0.8321, 0.8618, 0.5001, 0.8619, 0.5554, 0.8273, 0.5554, 0.8275, 0.5001, 0.8614, 0.168, 0.8612, 0.2234, 0.827, 0.2234, 0.8268, 0.168, 0.863, 0.9429, 0.8628, 0.984, 0.8288, 0.984, 0.8285, 0.9429, 0.8618, 0.6108, 0.8618, 0.6661, 0.8262, 0.6661, 0.8268, 0.6108, 0.7969, 0.05735, 0.7963, 0.1125, 0.765, 0.1126, 0.7656, 0.05736, 0.7951, 0.8321, 0.7965, 0.8876, 0.7659, 0.8876, 0.7652, 0.8322, 0.7973, 0.5001, 0.797, 0.5555, 0.7663, 0.5555, 0.7663, 0.5001, 0.7964, 0.168, 0.797, 0.2234, 0.7649, 0.2234, 0.7646, 0.168, 0.7977, 0.9429, 0.7977, 0.984, 0.7659, 0.984, 0.7662, 0.9429, 0.7962, 0.6108, 0.7951, 0.6661, 0.7647, 0.6661, 0.7656, 0.6108, 0.7972, 0.2787, 0.7972, 0.3341, 0.7656, 0.3341, 0.7653, 0.2787, 0.7947, 0.7215, 0.7949, 0.7768, 0.765, 0.7768, 0.7646, 0.7215, 0.7974, 0.3894, 0.7973, 0.4448, 0.7662, 0.4448, 0.7658, 0.3894, 0.7293, 0.9429, 0.7293, 0.984, 0.6887, 0.9844, 0.6888, 0.943, 0.7294, 0.6108, 0.7291, 0.6662, 0.6892, 0.6662, 0.6892, 0.6109, 0.7273, 0.2787, 0.7279, 0.3341, 0.6879, 0.3341, 0.6875, 0.2787, 0.7289, 0.7215, 0.7294, 0.7769, 0.6892, 0.7769, 0.6892, 0.7215, 0.7285, 0.3894, 0.7291, 0.4448, 0.689, 0.4448, 0.6883, 0.3895, 0.7289, 0.05738, 0.7278, 0.1126, 0.6882, 0.1127, 0.6886, 0.05734, 0.7294, 0.8322, 0.7291, 0.8876, 0.689, 0.8876, 0.6891, 0.8322, 0.7294, 0.5001, 0.7294, 0.5555, 0.6892, 0.5555, 0.6892, 0.5002, 0.727, 0.168, 0.7271, 0.2234, 0.6873, 0.2234, 0.6873, 0.168, 0.6439, 0.7215, 0.6438, 0.7769, 0.6091, 0.7769, 0.609, 0.7215, 0.6439, 0.3894, 0.6443, 0.4448, 0.6098, 0.4447, 0.6098, 0.3893, 0.6451, 0.0569, 0.644, 0.1127, 0.6099, 0.1125, 0.6109, 0.05673, 0.6436, 0.8322, 0.6435, 0.8876, 0.6089, 0.8878, 0.6092, 0.8322, 0.6443, 0.5002, 0.6443, 0.5555, 0.6096, 0.5555, 0.6099, 0.5002, 0.6441, 0.168, 0.6438, 0.2234, 0.61, 0.2232, 0.6099, 0.1679, 0.6434, 0.9434, 0.6441, 0.9848, 0.6153, 0.978, 0.6091, 0.9435, 0.644, 0.6109, 0.644, 0.6662, 0.6089, 0.6662, 0.6093, 0.6109, 0.6437, 0.2787, 0.6437, 0.3341, 0.6097, 0.3339, 0.6098, 0.2786, 0.6875, 0.2787, 0.6879, 0.3341, 0.6437, 0.3341, 0.6437, 0.2787, 0.6873, 0.2234, 0.6875, 0.2787, 0.6437, 0.2787, 0.6438, 0.2234, 0.6438, 0.2234, 0.6437, 0.2787, 0.6098, 0.2786, 0.61, 0.2232, 0.6892, 0.6109, 0.6892, 0.6662, 0.644, 0.6662, 0.644, 0.6109, 0.6892, 0.5555, 0.6892, 0.6109, 0.644, 0.6109, 0.6443, 0.5555, 0.6443, 0.5555, 0.644, 0.6109, 0.6093, 0.6109, 0.6096, 0.5555, 0.6888, 0.943, 0.6887, 0.9844, 0.6441, 0.9848, 0.6434, 0.9434, 0.689, 0.8876, 0.6888, 0.943, 0.6434, 0.9434, 0.6435, 0.8876, 0.6435, 0.8876, 0.6434, 0.9434, 0.6091, 0.9435, 0.6089, 0.8878, 0.6873, 0.168, 0.6873, 0.2234, 0.6438, 0.2234, 0.6441, 0.168, 0.6882, 0.1127, 0.6873, 0.168, 0.6441, 0.168, 0.644, 0.1127, 0.644, 0.1127, 0.6441, 0.168, 0.6099, 0.1679, 0.6099, 0.1125, 0.6892, 0.5002, 0.6892, 0.5555, 0.6443, 0.5555, 0.6443, 0.5002, 0.689, 0.4448, 0.6892, 0.5002, 0.6443, 0.5002, 0.6443, 0.4448, 0.6443, 0.4448, 0.6443, 0.5002, 0.6099, 0.5002, 0.6098, 0.4447, 0.6891, 0.8322, 0.689, 0.8876, 0.6435, 0.8876, 0.6436, 0.8322, 0.6892, 0.7769, 0.6891, 0.8322, 0.6436, 0.8322, 0.6438, 0.7769, 0.6438, 0.7769, 0.6436, 0.8322, 0.6092, 0.8322, 0.6091, 0.7769, 0.6886, 0.05734, 0.6882, 0.1127, 0.644, 0.1127, 0.6451, 0.0569, 0.6893, 0.01575, 0.6886, 0.05734, 0.6451, 0.0569, 0.6465, 0.01525, 0.6465, 0.01525, 0.6451, 0.0569, 0.6109, 0.05673, 0.6183, 0.02195, 0.6883, 0.3895, 0.689, 0.4448, 0.6443, 0.4448, 0.6439, 0.3894, 0.6879, 0.3341, 0.6883, 0.3895, 0.6439, 0.3894, 0.6437, 0.3341, 0.6437, 0.3341, 0.6439, 0.3894, 0.6098, 0.3893, 0.6097, 0.3339, 0.6892, 0.7215, 0.6892, 0.7769, 0.6438, 0.7769, 0.6439, 0.7215, 0.6892, 0.6662, 0.6892, 0.7215, 0.6439, 0.7215, 0.644, 0.6662, 0.644, 0.6662, 0.6439, 0.7215, 0.609, 0.7215, 0.6089, 0.6662, 0.7646, 0.168, 0.7649, 0.2234, 0.7271, 0.2234, 0.727, 0.168, 0.765, 0.1126, 0.7646, 0.168, 0.727, 0.168, 0.7278, 0.1126, 0.7278, 0.1126, 0.727, 0.168, 0.6873, 0.168, 0.6882, 0.1127, 0.7663, 0.5001, 0.7663, 0.5555, 0.7294, 0.5555, 0.7294, 0.5001, 0.7662, 0.4448, 0.7663, 0.5001, 0.7294, 0.5001, 0.7291, 0.4448, 0.7291, 0.4448, 0.7294, 0.5001, 0.6892, 0.5002, 0.689, 0.4448, 0.7652, 0.8322, 0.7659, 0.8876, 0.7291, 0.8876, 0.7294, 0.8322, 0.765, 0.7768, 0.7652, 0.8322, 0.7294, 0.8322, 0.7294, 0.7769, 0.7294, 0.7769, 0.7294, 0.8322, 0.6891, 0.8322, 0.6892, 0.7769, 0.7656, 0.05736, 0.765, 0.1126, 0.7278, 0.1126, 0.7289, 0.05738, 0.7651, 0.0164, 0.7656, 0.05736, 0.7289, 0.05738, 0.7289, 0.01633, 0.7289, 0.01633, 0.7289, 0.05738, 0.6886, 0.05734, 0.6893, 0.01575, 0.7658, 0.3894, 0.7662, 0.4448, 0.7291, 0.4448, 0.7285, 0.3894, 0.7656, 0.3341, 0.7658, 0.3894, 0.7285, 0.3894, 0.7279, 0.3341, 0.7279, 0.3341, 0.7285, 0.3894, 0.6883, 0.3895, 0.6879, 0.3341, 0.7646, 0.7215, 0.765, 0.7768, 0.7294, 0.7769, 0.7289, 0.7215, 0.7647, 0.6661, 0.7646, 0.7215, 0.7289, 0.7215, 0.7291, 0.6662, 0.7291, 0.6662, 0.7289, 0.7215, 0.6892, 0.7215, 0.6892, 0.6662, 0.7653, 0.2787, 0.7656, 0.3341, 0.7279, 0.3341, 0.7273, 0.2787, 0.7649, 0.2234, 0.7653, 0.2787, 0.7273, 0.2787, 0.7271, 0.2234, 0.7271, 0.2234, 0.7273, 0.2787, 0.6875, 0.2787, 0.6873, 0.2234, 0.7656, 0.6108, 0.7647, 0.6661, 0.7291, 0.6662, 0.7294, 0.6108, 0.7663, 0.5555, 0.7656, 0.6108, 0.7294, 0.6108, 0.7294, 0.5555, 0.7294, 0.5555, 0.7294, 0.6108, 0.6892, 0.6109, 0.6892, 0.5555, 0.7662, 0.9429, 0.7659, 0.984, 0.7293, 0.984, 0.7293, 0.9429, 0.7659, 0.8876, 0.7662, 0.9429, 0.7293, 0.9429, 0.7291, 0.8876, 0.7291, 0.8876, 0.7293, 0.9429, 0.6888, 0.943, 0.689, 0.8876, 0.8276, 0.3894, 0.8275, 0.4448, 0.7973, 0.4448, 0.7974, 0.3894, 0.8276, 0.3341, 0.8276, 0.3894, 0.7974, 0.3894, 0.7972, 0.3341, 0.7972, 0.3341, 0.7974, 0.3894, 0.7658, 0.3894, 0.7656, 0.3341, 0.8261, 0.7215, 0.8258, 0.7768, 0.7949, 0.7768, 0.7947, 0.7215, 0.8262, 0.6661, 0.8261, 0.7215, 0.7947, 0.7215, 0.7951, 0.6661, 0.7951, 0.6661, 0.7947, 0.7215, 0.7646, 0.7215, 0.7647, 0.6661, 0.8274, 0.2787, 0.8276, 0.3341, 0.7972, 0.3341, 0.7972, 0.2787, 0.827, 0.2234, 0.8274, 0.2787, 0.7972, 0.2787, 0.797, 0.2234, 0.797, 0.2234, 0.7972, 0.2787, 0.7653, 0.2787, 0.7649, 0.2234, 0.8268, 0.6108, 0.8262, 0.6661, 0.7951, 0.6661, 0.7962, 0.6108, 0.8273, 0.5554, 0.8268, 0.6108, 0.7962, 0.6108, 0.797, 0.5555, 0.797, 0.5555, 0.7962, 0.6108, 0.7656, 0.6108, 0.7663, 0.5555, 0.8285, 0.9429, 0.8288, 0.984, 0.7977, 0.984, 0.7977, 0.9429, 0.8273, 0.8876, 0.8285, 0.9429, 0.7977, 0.9429, 0.7965, 0.8876, 0.7965, 0.8876, 0.7977, 0.9429, 0.7662, 0.9429, 0.7659, 0.8876, 0.8268, 0.168, 0.827, 0.2234, 0.797, 0.2234, 0.7964, 0.168, 0.8273, 0.1125, 0.8268, 0.168, 0.7964, 0.168, 0.7963, 0.1125, 0.7963, 0.1125, 0.7964, 0.168, 0.7646, 0.168, 0.765, 0.1126, 0.8275, 0.5001, 0.8273, 0.5554, 0.797, 0.5555, 0.7973, 0.5001, 0.8275, 0.4448, 0.8275, 0.5001, 0.7973, 0.5001, 0.7973, 0.4448, 0.7973, 0.4448, 0.7973, 0.5001, 0.7663, 0.5001, 0.7662, 0.4448, 0.8259, 0.8321, 0.8273, 0.8876, 0.7965, 0.8876, 0.7951, 0.8321, 0.8258, 0.7768, 0.8259, 0.8321, 0.7951, 0.8321, 0.7949, 0.7768, 0.7949, 0.7768, 0.7951, 0.8321, 0.7652, 0.8322, 0.765, 0.7768, 0.8278, 0.0573, 0.8273, 0.1125, 0.7963, 0.1125, 0.7969, 0.05735, 0.8283, 0.01631, 0.8278, 0.0573, 0.7969, 0.05735, 0.7969, 0.01638, 0.7969, 0.01638, 0.7969, 0.05735, 0.7656, 0.05736, 0.7651, 0.0164, 0.9003, 0.6108, 0.9, 0.6661, 0.8618, 0.6661, 0.8618, 0.6108, 0.8999, 0.5554, 0.9003, 0.6108, 0.8618, 0.6108, 0.8619, 0.5554, 0.8619, 0.5554, 0.8618, 0.6108, 0.8268, 0.6108, 0.8273, 0.5554, 0.9004, 0.9429, 0.901, 0.984, 0.8628, 0.984, 0.863, 0.9429, 0.9003, 0.8875, 0.9004, 0.9429, 0.863, 0.9429, 0.8626, 0.8876, 0.8626, 0.8876, 0.863, 0.9429, 0.8285, 0.9429, 0.8273, 0.8876, 0.8996, 0.168, 0.8997, 0.2234, 0.8612, 0.2234, 0.8614, 0.168, 0.9008, 0.1126, 0.8996, 0.168, 0.8614, 0.168, 0.862, 0.1126, 0.862, 0.1126, 0.8614, 0.168, 0.8268, 0.168, 0.8273, 0.1125, 0.8999, 0.5001, 0.8999, 0.5554, 0.8619, 0.5554, 0.8618, 0.5001, 0.8998, 0.4447, 0.8999, 0.5001, 0.8618, 0.5001, 0.8618, 0.4447, 0.8618, 0.4447, 0.8618, 0.5001, 0.8275, 0.5001, 0.8275, 0.4448, 0.9002, 0.8322, 0.9003, 0.8875, 0.8626, 0.8876, 0.8618, 0.8321, 0.9003, 0.7768, 0.9002, 0.8322, 0.8618, 0.8321, 0.8618, 0.7768, 0.8618, 0.7768, 0.8618, 0.8321, 0.8259, 0.8321, 0.8258, 0.7768, 0.9007, 0.05738, 0.9008, 0.1126, 0.862, 0.1126, 0.8628, 0.05734, 0.9007, 0.01619, 0.9007, 0.05738, 0.8628, 0.05734, 0.8625, 0.01622, 0.8625, 0.01622, 0.8628, 0.05734, 0.8278, 0.0573, 0.8283, 0.01631, 0.8997, 0.3894, 0.8998, 0.4447, 0.8618, 0.4447, 0.8617, 0.3894, 0.8998, 0.334, 0.8997, 0.3894, 0.8617, 0.3894, 0.8617, 0.334, 0.8617, 0.334, 0.8617, 0.3894, 0.8276, 0.3894, 0.8276, 0.3341, 0.9001, 0.7215, 0.9003, 0.7768, 0.8618, 0.7768, 0.8619, 0.7215, 0.9, 0.6661, 0.9001, 0.7215, 0.8619, 0.7215, 0.8618, 0.6661, 0.8618, 0.6661, 0.8619, 0.7215, 0.8261, 0.7215, 0.8262, 0.6661, 0.8999, 0.2787, 0.8998, 0.334, 0.8617, 0.334, 0.8616, 0.2787, 0.8997, 0.2234, 0.8999, 0.2787, 0.8616, 0.2787, 0.8612, 0.2234, 0.8612, 0.2234, 0.8616, 0.2787, 0.8274, 0.2787, 0.827, 0.2234, 0.04859, 0.4993, 0.0475, 0.5546, 0.02965, 0.5546, 0.03157, 0.4993, 0.05185, 0.3886, 0.05114, 0.4439, 0.03397, 0.4439, 0.03683, 0.3886, 0.9377, 0.4447, 0.9398, 0.5001, 0.8999, 0.5001, 0.8998, 0.4447, 0.04986, 0.2779, 0.05109, 0.3332, 0.03453, 0.3332, 0.03139, 0.2779, 0.04936, 0.1672, 0.04896, 0.2226, 0.02958, 0.2225, 0.02987, 0.1671, 0.9409, 0.2234, 0.9403, 0.2787, 0.8999, 0.2787, 0.8997, 0.2234, 0.04886, 0.8314, 0.05006, 0.8867, 0.0344, 0.8867, 0.03042, 0.8314, 0.0498, 0.7207, 0.04893, 0.776, 0.0297, 0.776, 0.03138, 0.7207, 0.9411, 0.7768, 0.9409, 0.8322, 0.9002, 0.8322, 0.9003, 0.7768, 0.05282, 0.05637, 0.0514, 0.1117, 0.0348, 0.1116, 0.03673, 0.05636, 0.05092, 0.01525, 0.05282, 0.05637, 0.03673, 0.05636, 0.03399, 0.01533, 0.9394, 0.01624, 0.9389, 0.05731, 0.9007, 0.05738, 0.9007, 0.01619, 0.04635, 0.6099, 0.04915, 0.6653, 0.0325, 0.6653, 0.03028, 0.6099, 0.9623, 0.5001, 0.961, 0.5554, 0.9387, 0.5554, 0.9398, 0.5001, 0.9387, 0.5554, 0.9383, 0.6107, 0.9003, 0.6108, 0.8999, 0.5554, 0.0475, 0.5546, 0.04635, 0.6099, 0.03028, 0.6099, 0.02965, 0.5546, 0.9661, 0.2787, 0.9604, 0.334, 0.9386, 0.334, 0.9403, 0.2787, 0.9386, 0.334, 0.9365, 0.3894, 0.8997, 0.3894, 0.8998, 0.334, 0.9666, 0.8321, 0.9605, 0.8875, 0.9382, 0.8875, 0.9409, 0.8322, 0.9382, 0.8875, 0.9375, 0.9428, 0.9004, 0.9429, 0.9003, 0.8875, 0.05109, 0.3332, 0.05185, 0.3886, 0.03683, 0.3886, 0.03453, 0.3332, 0.9596, 0.05734, 0.9605, 0.1123, 0.9392, 0.1124, 0.9389, 0.05731, 0.9392, 0.1124, 0.9416, 0.1679, 0.8996, 0.168, 0.9008, 0.1126, 0.05006, 0.8867, 0.05042, 0.9421, 0.03519, 0.942, 0.0344, 0.8867, 0.9596, 0.6107, 0.9617, 0.6661, 0.9391, 0.6661, 0.9383, 0.6107, 0.9391, 0.6661, 0.9404, 0.7215, 0.9001, 0.7215, 0.9, 0.6661, 0.07848, 0.9421, 0.0784, 0.9832, 0.04961, 0.9832, 0.05042, 0.9421, 0.07894, 0.8867, 0.07848, 0.9421, 0.05042, 0.9421, 0.05006, 0.8867, 0.9605, 0.8875, 0.9594, 0.9428, 0.9375, 0.9428, 0.9382, 0.8875, 0.07834, 0.8314, 0.07894, 0.8867, 0.05006, 0.8867, 0.04886, 0.8314, 0.07883, 0.776, 0.07834, 0.8314, 0.04886, 0.8314, 0.04893, 0.776, 0.9687, 0.7768, 0.9666, 0.8321, 0.9409, 0.8322, 0.9411, 0.7768, 0.07867, 0.7207, 0.07883, 0.776, 0.04893, 0.776, 0.0498, 0.7207, 0.07795, 0.6653, 0.07867, 0.7207, 0.0498, 0.7207, 0.04915, 0.6653, 0.9617, 0.6661, 0.9662, 0.7215, 0.9404, 0.7215, 0.9391, 0.6661, 0.07649, 0.6099, 0.07795, 0.6653, 0.04915, 0.6653, 0.04635, 0.6099, 0.07706, 0.5546, 0.07649, 0.6099, 0.04635, 0.6099, 0.0475, 0.5546, 0.961, 0.5554, 0.9596, 0.6107, 0.9383, 0.6107, 0.9387, 0.5554, 0.07909, 0.4993, 0.07706, 0.5546, 0.0475, 0.5546, 0.04859, 0.4993, 0.07855, 0.444, 0.07909, 0.4993, 0.04859, 0.4993, 0.05114, 0.4439, 0.9586, 0.4447, 0.9623, 0.5001, 0.9398, 0.5001, 0.9377, 0.4447, 0.07898, 0.3886, 0.07855, 0.444, 0.05114, 0.4439, 0.05185, 0.3886, 0.0788, 0.3331, 0.07898, 0.3886, 0.05185, 0.3886, 0.05109, 0.3332, 0.9604, 0.334, 0.9558, 0.3894, 0.9365, 0.3894, 0.9386, 0.334, 0.07897, 0.2778, 0.0788, 0.3331, 0.05109, 0.3332, 0.04986, 0.2779, 0.07892, 0.2225, 0.07897, 0.2778, 0.04986, 0.2779, 0.04896, 0.2226, 0.9687, 0.2233, 0.9661, 0.2787, 0.9403, 0.2787, 0.9409, 0.2234, 0.07843, 0.1672, 0.07892, 0.2225, 0.04896, 0.2226, 0.04936, 0.1672, 0.07977, 0.1118, 0.07843, 0.1672, 0.04936, 0.1672, 0.0514, 0.1117, 0.9605, 0.1123, 0.9664, 0.1678, 0.9416, 0.1679, 0.9392, 0.1124, 0.07958, 0.0564, 0.07977, 0.1118, 0.0514, 0.1117, 0.05282, 0.05637, 0.07877, 0.0153, 0.07958, 0.0564, 0.05282, 0.05637, 0.05092, 0.01525, 0.0514, 0.1117, 0.04936, 0.1672, 0.02987, 0.1671, 0.0348, 0.1116, 0.1455, 0.9421, 0.1455, 0.9832, 0.1119, 0.9832, 0.1119, 0.9421, 0.1454, 0.8868, 0.1455, 0.9421, 0.1119, 0.9421, 0.1118, 0.8868, 0.1118, 0.8868, 0.1119, 0.9421, 0.07848, 0.9421, 0.07894, 0.8867, 0.1453, 0.8315, 0.1454, 0.8868, 0.1118, 0.8868, 0.1118, 0.8315, 0.1454, 0.7761, 0.1453, 0.8315, 0.1118, 0.8315, 0.1119, 0.7761, 0.1119, 0.7761, 0.1118, 0.8315, 0.07834, 0.8314, 0.07883, 0.776, 0.1454, 0.7206, 0.1454, 0.7761, 0.1119, 0.7761, 0.1117, 0.7206, 0.1454, 0.6653, 0.1454, 0.7206, 0.1117, 0.7206, 0.1114, 0.6653, 0.1114, 0.6653, 0.1117, 0.7206, 0.07867, 0.7207, 0.07795, 0.6653, 0.1456, 0.6099, 0.1454, 0.6653, 0.1114, 0.6653, 0.1112, 0.6099, 0.1455, 0.5546, 0.1456, 0.6099, 0.1112, 0.6099, 0.1117, 0.5546, 0.1117, 0.5546, 0.1112, 0.6099, 0.07649, 0.6099, 0.07706, 0.5546, 0.1454, 0.4993, 0.1455, 0.5546, 0.1117, 0.5546, 0.1117, 0.4993, 0.1454, 0.444, 0.1454, 0.4993, 0.1117, 0.4993, 0.1117, 0.444, 0.1117, 0.444, 0.1117, 0.4993, 0.07909, 0.4993, 0.07855, 0.444, 0.1453, 0.3886, 0.1454, 0.444, 0.1117, 0.444, 0.1117, 0.3886, 0.1448, 0.333, 0.1453, 0.3886, 0.1117, 0.3886, 0.1117, 0.3331, 0.1117, 0.3331, 0.1117, 0.3886, 0.07898, 0.3886, 0.0788, 0.3331, 0.1449, 0.2776, 0.1448, 0.333, 0.1117, 0.3331, 0.1117, 0.2777, 0.145, 0.2224, 0.1449, 0.2776, 0.1117, 0.2777, 0.112, 0.2226, 0.112, 0.2226, 0.1117, 0.2777, 0.07897, 0.2778, 0.07892, 0.2225, 0.1454, 0.1672, 0.145, 0.2224, 0.112, 0.2226, 0.112, 0.1672, 0.1455, 0.1119, 0.1454, 0.1672, 0.112, 0.1672, 0.1119, 0.1119, 0.1119, 0.1119, 0.112, 0.1672, 0.07843, 0.1672, 0.07977, 0.1118, 0.1455, 0.05653, 0.1455, 0.1119, 0.1119, 0.1119, 0.1121, 0.05649, 0.1455, 0.01539, 0.1455, 0.05653, 0.1121, 0.05649, 0.112, 0.01536, 0.112, 0.01536, 0.1121, 0.05649, 0.07958, 0.0564, 0.07877, 0.0153, 0.2124, 0.9421, 0.2126, 0.9832, 0.179, 0.9832, 0.179, 0.9421, 0.2123, 0.887, 0.2124, 0.9421, 0.179, 0.9421, 0.1789, 0.8868, 0.1789, 0.8868, 0.179, 0.9421, 0.1455, 0.9421, 0.1454, 0.8868, 0.2125, 0.8315, 0.2123, 0.887, 0.1789, 0.8868, 0.179, 0.8315, 0.2126, 0.776, 0.2125, 0.8315, 0.179, 0.8315, 0.179, 0.7761, 0.179, 0.7761, 0.179, 0.8315, 0.1453, 0.8315, 0.1454, 0.7761, 0.2126, 0.7207, 0.2126, 0.776, 0.179, 0.7761, 0.179, 0.7207, 0.2127, 0.6653, 0.2126, 0.7207, 0.179, 0.7207, 0.1792, 0.6653, 0.1792, 0.6653, 0.179, 0.7207, 0.1454, 0.7206, 0.1454, 0.6653, 0.2129, 0.6099, 0.2127, 0.6653, 0.1792, 0.6653, 0.1793, 0.6099, 0.2128, 0.5546, 0.2129, 0.6099, 0.1793, 0.6099, 0.1792, 0.5546, 0.1792, 0.5546, 0.1793, 0.6099, 0.1456, 0.6099, 0.1455, 0.5546, 0.2127, 0.4993, 0.2128, 0.5546, 0.1792, 0.5546, 0.1791, 0.4993, 0.2126, 0.444, 0.2127, 0.4993, 0.1791, 0.4993, 0.1791, 0.444, 0.1791, 0.444, 0.1791, 0.4993, 0.1454, 0.4993, 0.1454, 0.444, 0.2125, 0.3886, 0.2126, 0.444, 0.1791, 0.444, 0.1788, 0.3886, 0.2121, 0.3332, 0.2125, 0.3886, 0.1788, 0.3886, 0.1784, 0.3332, 0.1784, 0.3332, 0.1788, 0.3886, 0.1453, 0.3886, 0.1448, 0.333, 0.2122, 0.2778, 0.2121, 0.3332, 0.1784, 0.3332, 0.178, 0.2776, 0.2123, 0.2225, 0.2122, 0.2778, 0.178, 0.2776, 0.1786, 0.2224, 0.1786, 0.2224, 0.178, 0.2776, 0.1449, 0.2776, 0.145, 0.2224, 0.2126, 0.1672, 0.2123, 0.2225, 0.1786, 0.2224, 0.1788, 0.1672, 0.2126, 0.1119, 0.2126, 0.1672, 0.1788, 0.1672, 0.179, 0.1119, 0.179, 0.1119, 0.1788, 0.1672, 0.1454, 0.1672, 0.1455, 0.1119, 0.2126, 0.05653, 0.2126, 0.1119, 0.179, 0.1119, 0.179, 0.05653, 0.2126, 0.01539, 0.2126, 0.05653, 0.179, 0.05653, 0.1791, 0.01539, 0.1791, 0.01539, 0.179, 0.05653, 0.1455, 0.05653, 0.1455, 0.01539, 0.2786, 0.9424, 0.2794, 0.9832, 0.246, 0.9832, 0.2456, 0.9423, 0.2782, 0.8873, 0.2786, 0.9424, 0.2456, 0.9423, 0.2453, 0.8872, 0.2453, 0.8872, 0.2456, 0.9423, 0.2124, 0.9421, 0.2123, 0.887, 0.2789, 0.8315, 0.2782, 0.8873, 0.2453, 0.8872, 0.2458, 0.8315, 0.2797, 0.776, 0.2789, 0.8315, 0.2458, 0.8315, 0.2462, 0.776, 0.2462, 0.776, 0.2458, 0.8315, 0.2125, 0.8315, 0.2126, 0.776, 0.2798, 0.7207, 0.2797, 0.776, 0.2462, 0.776, 0.2462, 0.7207, 0.2798, 0.6653, 0.2798, 0.7207, 0.2462, 0.7207, 0.2462, 0.6653, 0.2462, 0.6653, 0.2462, 0.7207, 0.2126, 0.7207, 0.2127, 0.6653, 0.2797, 0.61, 0.2798, 0.6653, 0.2462, 0.6653, 0.2463, 0.61, 0.2797, 0.5546, 0.2797, 0.61, 0.2463, 0.61, 0.2463, 0.5546, 0.2463, 0.5546, 0.2463, 0.61, 0.2129, 0.6099, 0.2128, 0.5546, 0.2797, 0.4993, 0.2797, 0.5546, 0.2463, 0.5546, 0.2462, 0.4993, 0.2797, 0.444, 0.2797, 0.4993, 0.2462, 0.4993, 0.2462, 0.444, 0.2462, 0.444, 0.2462, 0.4993, 0.2127, 0.4993, 0.2126, 0.444, 0.2797, 0.3887, 0.2797, 0.444, 0.2462, 0.444, 0.2461, 0.3886, 0.2795, 0.3339, 0.2797, 0.3887, 0.2461, 0.3886, 0.2461, 0.3333, 0.2461, 0.3333, 0.2461, 0.3886, 0.2125, 0.3886, 0.2121, 0.3332, 0.2793, 0.277, 0.2795, 0.3339, 0.2461, 0.3333, 0.2461, 0.2778, 0.2797, 0.2225, 0.2793, 0.277, 0.2461, 0.2778, 0.2461, 0.2226, 0.2461, 0.2226, 0.2461, 0.2778, 0.2122, 0.2778, 0.2123, 0.2225, 0.2797, 0.1672, 0.2797, 0.2225, 0.2461, 0.2226, 0.2461, 0.1672, 0.2796, 0.1119, 0.2797, 0.1672, 0.2461, 0.1672, 0.2461, 0.1119, 0.2461, 0.1119, 0.2461, 0.1672, 0.2126, 0.1672, 0.2126, 0.1119, 0.2796, 0.05653, 0.2796, 0.1119, 0.2461, 0.1119, 0.2461, 0.05653, 0.2797, 0.01539, 0.2796, 0.05653, 0.2461, 0.05653, 0.2461, 0.01539, 0.2461, 0.01539, 0.2461, 0.05653, 0.2126, 0.05653, 0.2126, 0.01539, 0.3461, 0.9423, 0.3466, 0.9832, 0.3129, 0.9833, 0.3122, 0.9423, 0.3458, 0.887, 0.3461, 0.9423, 0.3122, 0.9423, 0.3115, 0.8872, 0.3115, 0.8872, 0.3122, 0.9423, 0.2786, 0.9424, 0.2782, 0.8873, 0.3463, 0.8313, 0.3458, 0.887, 0.3115, 0.8872, 0.3125, 0.8314, 0.3469, 0.7758, 0.3463, 0.8313, 0.3125, 0.8314, 0.3132, 0.7758, 0.3132, 0.7758, 0.3125, 0.8314, 0.2789, 0.8315, 0.2797, 0.776, 0.3471, 0.7206, 0.3469, 0.7758, 0.3132, 0.7758, 0.3135, 0.7206, 0.347, 0.6653, 0.3471, 0.7206, 0.3135, 0.7206, 0.3134, 0.6653, 0.3134, 0.6653, 0.3135, 0.7206, 0.2798, 0.7207, 0.2798, 0.6653, 0.3468, 0.61, 0.347, 0.6653, 0.3134, 0.6653, 0.3133, 0.61, 0.3468, 0.5546, 0.3468, 0.61, 0.3133, 0.61, 0.3133, 0.5546, 0.3133, 0.5546, 0.3133, 0.61, 0.2797, 0.61, 0.2797, 0.5546, 0.3468, 0.4993, 0.3468, 0.5546, 0.3133, 0.5546, 0.3133, 0.4993, 0.3469, 0.4442, 0.3468, 0.4993, 0.3133, 0.4993, 0.3133, 0.4441, 0.3133, 0.4441, 0.3133, 0.4993, 0.2797, 0.4993, 0.2797, 0.444, 0.3477, 0.3898, 0.3469, 0.4442, 0.3133, 0.4441, 0.3133, 0.3895, 0.3486, 0.3343, 0.3477, 0.3898, 0.3133, 0.3895, 0.3131, 0.3339, 0.3131, 0.3339, 0.3133, 0.3895, 0.2797, 0.3887, 0.2795, 0.3339, 0.3481, 0.2762, 0.3486, 0.3343, 0.3131, 0.3339, 0.3132, 0.2766, 0.3474, 0.2217, 0.3481, 0.2762, 0.3132, 0.2766, 0.3128, 0.2217, 0.3128, 0.2217, 0.3132, 0.2766, 0.2793, 0.277, 0.2797, 0.2225, 0.3468, 0.1672, 0.3474, 0.2217, 0.3128, 0.2217, 0.3132, 0.1672, 0.3468, 0.1119, 0.3468, 0.1672, 0.3132, 0.1672, 0.3132, 0.1119, 0.3132, 0.1119, 0.3132, 0.1672, 0.2797, 0.1672, 0.2796, 0.1119, 0.3467, 0.05653, 0.3468, 0.1119, 0.3132, 0.1119, 0.3132, 0.05653, 0.3467, 0.01539, 0.3467, 0.05653, 0.3132, 0.05653, 0.3132, 0.01539, 0.3132, 0.01539, 0.3132, 0.05653, 0.2796, 0.05653, 0.2797, 0.01539, 0.4139, 0.9421, 0.4139, 0.9832, 0.3803, 0.9832, 0.3801, 0.9422, 0.4139, 0.8868, 0.4139, 0.9421, 0.3801, 0.9422, 0.3799, 0.8869, 0.3799, 0.8869, 0.3801, 0.9422, 0.3461, 0.9423, 0.3458, 0.887, 0.414, 0.8314, 0.4139, 0.8868, 0.3799, 0.8869, 0.3803, 0.8314, 0.414, 0.776, 0.414, 0.8314, 0.3803, 0.8314, 0.3805, 0.7759, 0.3805, 0.7759, 0.3803, 0.8314, 0.3463, 0.8313, 0.3469, 0.7758, 0.4142, 0.7207, 0.414, 0.776, 0.3805, 0.7759, 0.3807, 0.7207, 0.414, 0.6653, 0.4142, 0.7207, 0.3807, 0.7207, 0.3806, 0.6653, 0.3806, 0.6653, 0.3807, 0.7207, 0.3471, 0.7206, 0.347, 0.6653, 0.4139, 0.61, 0.414, 0.6653, 0.3806, 0.6653, 0.3804, 0.61, 0.4139, 0.5546, 0.4139, 0.61, 0.3804, 0.61, 0.3804, 0.5546, 0.3804, 0.5546, 0.3804, 0.61, 0.3468, 0.61, 0.3468, 0.5546, 0.4139, 0.4993, 0.4139, 0.5546, 0.3804, 0.5546, 0.3804, 0.4993, 0.4141, 0.444, 0.4139, 0.4993, 0.3804, 0.4993, 0.3806, 0.4442, 0.3806, 0.4442, 0.3804, 0.4993, 0.3468, 0.4993, 0.3469, 0.4442, 0.4146, 0.3889, 0.4141, 0.444, 0.3806, 0.4442, 0.3817, 0.3894, 0.4159, 0.3333, 0.4146, 0.3889, 0.3817, 0.3894, 0.3826, 0.334, 0.3826, 0.334, 0.3817, 0.3894, 0.3477, 0.3898, 0.3486, 0.3343, 0.416, 0.2769, 0.4159, 0.3333, 0.3826, 0.334, 0.3833, 0.2764, 0.4148, 0.2221, 0.416, 0.2769, 0.3833, 0.2764, 0.3809, 0.222, 0.3809, 0.222, 0.3833, 0.2764, 0.3481, 0.2762, 0.3474, 0.2217, 0.4138, 0.1672, 0.4148, 0.2221, 0.3809, 0.222, 0.3803, 0.1672, 0.4138, 0.1119, 0.4138, 0.1672, 0.3803, 0.1672, 0.3803, 0.1119, 0.3803, 0.1119, 0.3803, 0.1672, 0.3468, 0.1672, 0.3468, 0.1119, 0.4138, 0.05653, 0.4138, 0.1119, 0.3803, 0.1119, 0.3803, 0.05653, 0.4138, 0.01539, 0.4138, 0.05653, 0.3803, 0.05653, 0.3803, 0.01539, 0.3803, 0.01539, 0.3803, 0.05653, 0.3467, 0.05653, 0.3467, 0.01539, 0.481, 0.9421, 0.4809, 0.9832, 0.4474, 0.9832, 0.4475, 0.9421, 0.481, 0.8867, 0.481, 0.9421, 0.4475, 0.9421, 0.4475, 0.8867, 0.4475, 0.8867, 0.4475, 0.9421, 0.4139, 0.9421, 0.4139, 0.8868, 0.481, 0.8314, 0.481, 0.8867, 0.4475, 0.8867, 0.4475, 0.8314, 0.4811, 0.776, 0.481, 0.8314, 0.4475, 0.8314, 0.4476, 0.776, 0.4476, 0.776, 0.4475, 0.8314, 0.414, 0.8314, 0.414, 0.776, 0.4812, 0.7207, 0.4811, 0.776, 0.4476, 0.776, 0.4477, 0.7207, 0.481, 0.6653, 0.4812, 0.7207, 0.4477, 0.7207, 0.4475, 0.6653, 0.4475, 0.6653, 0.4477, 0.7207, 0.4142, 0.7207, 0.414, 0.6653, 0.481, 0.61, 0.481, 0.6653, 0.4475, 0.6653, 0.4474, 0.61, 0.481, 0.5546, 0.481, 0.61, 0.4474, 0.61, 0.4474, 0.5546, 0.4474, 0.5546, 0.4474, 0.61, 0.4139, 0.61, 0.4139, 0.5546, 0.481, 0.4993, 0.481, 0.5546, 0.4474, 0.5546, 0.4474, 0.4993, 0.481, 0.444, 0.481, 0.4993, 0.4474, 0.4993, 0.4475, 0.444, 0.4475, 0.444, 0.4474, 0.4993, 0.4139, 0.4993, 0.4141, 0.444, 0.481, 0.3886, 0.481, 0.444, 0.4475, 0.444, 0.4477, 0.3887, 0.4811, 0.333, 0.481, 0.3886, 0.4477, 0.3887, 0.4479, 0.3332, 0.4479, 0.3332, 0.4477, 0.3887, 0.4146, 0.3889, 0.4159, 0.3333, 0.4811, 0.2774, 0.4811, 0.333, 0.4479, 0.3332, 0.4486, 0.2772, 0.4809, 0.2223, 0.4811, 0.2774, 0.4486, 0.2772, 0.4475, 0.2225, 0.4475, 0.2225, 0.4486, 0.2772, 0.416, 0.2769, 0.4148, 0.2221, 0.4809, 0.1672, 0.4809, 0.2223, 0.4475, 0.2225, 0.4474, 0.1672, 0.4809, 0.1119, 0.4809, 0.1672, 0.4474, 0.1672, 0.4473, 0.1119, 0.4473, 0.1119, 0.4474, 0.1672, 0.4138, 0.1672, 0.4138, 0.1119, 0.4809, 0.05653, 0.4809, 0.1119, 0.4473, 0.1119, 0.4474, 0.05653, 0.481, 0.01539, 0.4809, 0.05653, 0.4474, 0.05653, 0.4474, 0.01539, 0.4474, 0.01539, 0.4474, 0.05653, 0.4138, 0.05653, 0.4138, 0.01539, 0.5479, 0.9422, 0.548, 0.9833, 0.5144, 0.9832, 0.5144, 0.9421, 0.5478, 0.8868, 0.5479, 0.9422, 0.5144, 0.9421, 0.5144, 0.8868, 0.5144, 0.8868, 0.5144, 0.9421, 0.481, 0.9421, 0.481, 0.8867, 0.5478, 0.8315, 0.5478, 0.8868, 0.5144, 0.8868, 0.5144, 0.8314, 0.548, 0.7761, 0.5478, 0.8315, 0.5144, 0.8314, 0.5144, 0.776, 0.5144, 0.776, 0.5144, 0.8314, 0.481, 0.8314, 0.4811, 0.776, 0.5481, 0.7207, 0.548, 0.7761, 0.5144, 0.776, 0.5146, 0.7207, 0.5481, 0.6654, 0.5481, 0.7207, 0.5146, 0.7207, 0.5145, 0.6653, 0.5145, 0.6653, 0.5146, 0.7207, 0.4812, 0.7207, 0.481, 0.6653, 0.548, 0.6101, 0.5481, 0.6654, 0.5145, 0.6653, 0.5145, 0.61, 0.548, 0.5548, 0.548, 0.6101, 0.5145, 0.61, 0.5145, 0.5547, 0.5145, 0.5547, 0.5145, 0.61, 0.481, 0.61, 0.481, 0.5546, 0.5481, 0.4995, 0.548, 0.5548, 0.5145, 0.5547, 0.5145, 0.4993, 0.5481, 0.444, 0.5481, 0.4995, 0.5145, 0.4993, 0.5145, 0.444, 0.5145, 0.444, 0.5145, 0.4993, 0.481, 0.4993, 0.481, 0.444, 0.5482, 0.3886, 0.5481, 0.444, 0.5145, 0.444, 0.5145, 0.3886, 0.5486, 0.3333, 0.5482, 0.3886, 0.5145, 0.3886, 0.5145, 0.3331, 0.5145, 0.3331, 0.5145, 0.3886, 0.481, 0.3886, 0.4811, 0.333, 0.5484, 0.2775, 0.5486, 0.3333, 0.5145, 0.3331, 0.5144, 0.2775, 0.5479, 0.2225, 0.5484, 0.2775, 0.5144, 0.2775, 0.5144, 0.2224, 0.5144, 0.2224, 0.5144, 0.2775, 0.4811, 0.2774, 0.4809, 0.2223, 0.548, 0.1672, 0.5479, 0.2225, 0.5144, 0.2224, 0.5144, 0.1672, 0.5481, 0.1118, 0.548, 0.1672, 0.5144, 0.1672, 0.5145, 0.1119, 0.5145, 0.1119, 0.5144, 0.1672, 0.4809, 0.1672, 0.4809, 0.1119, 0.548, 0.05653, 0.5481, 0.1118, 0.5145, 0.1119, 0.5145, 0.05653, 0.548, 0.0154, 0.548, 0.05653, 0.5145, 0.05653, 0.5145, 0.01539, 0.5145, 0.01539, 0.5145, 0.05653, 0.4809, 0.05653, 0.481, 0.01539, 0.6066, 0.9421, 0.6022, 0.9761, 0.5816, 0.9832, 0.5816, 0.9421, 0.6065, 0.8867, 0.6066, 0.9421, 0.5816, 0.9421, 0.5815, 0.8868, 0.5815, 0.8868, 0.5816, 0.9421, 0.5479, 0.9422, 0.5478, 0.8868, 0.6068, 0.8314, 0.6065, 0.8867, 0.5815, 0.8868, 0.5816, 0.8314, 0.6072, 0.7762, 0.6068, 0.8314, 0.5816, 0.8314, 0.582, 0.7761, 0.582, 0.7761, 0.5816, 0.8314, 0.5478, 0.8315, 0.548, 0.7761, 0.6074, 0.721, 0.6072, 0.7762, 0.582, 0.7761, 0.582, 0.7209, 0.6071, 0.6658, 0.6074, 0.721, 0.582, 0.7209, 0.5819, 0.6656, 0.5819, 0.6656, 0.582, 0.7209, 0.5481, 0.7207, 0.5481, 0.6654, 0.6071, 0.6106, 0.6071, 0.6658, 0.5819, 0.6656, 0.5818, 0.6104, 0.6073, 0.5554, 0.6071, 0.6106, 0.5818, 0.6104, 0.5819, 0.5552, 0.5819, 0.5552, 0.5818, 0.6104, 0.548, 0.6101, 0.548, 0.5548, 0.6074, 0.4999, 0.6073, 0.5554, 0.5819, 0.5552, 0.5821, 0.4997, 0.6074, 0.4442, 0.6074, 0.4999, 0.5821, 0.4997, 0.582, 0.4441, 0.582, 0.4441, 0.5821, 0.4997, 0.5481, 0.4995, 0.5481, 0.444, 0.6079, 0.3888, 0.6074, 0.4442, 0.582, 0.4441, 0.5826, 0.3888, 0.6089, 0.3335, 0.6079, 0.3888, 0.5826, 0.3888, 0.5835, 0.3333, 0.5835, 0.3333, 0.5826, 0.3888, 0.5482, 0.3886, 0.5486, 0.3333, 0.6084, 0.2776, 0.6089, 0.3335, 0.5835, 0.3333, 0.5831, 0.2776, 0.6069, 0.2224, 0.6084, 0.2776, 0.5831, 0.2776, 0.5819, 0.2224, 0.5819, 0.2224, 0.5831, 0.2776, 0.5484, 0.2775, 0.5479, 0.2225, 0.6065, 0.1672, 0.6069, 0.2224, 0.5819, 0.2224, 0.5815, 0.1672, 0.6066, 0.1118, 0.6065, 0.1672, 0.5815, 0.1672, 0.5817, 0.1118, 0.5817, 0.1118, 0.5815, 0.1672, 0.548, 0.1672, 0.5481, 0.1118, 0.6066, 0.05647, 0.6066, 0.1118, 0.5817, 0.1118, 0.5816, 0.05649, 0.6022, 0.0225, 0.6066, 0.05647, 0.5816, 0.05649, 0.5816, 0.0154, 0.5816, 0.0154, 0.5816, 0.05649, 0.548, 0.05653, 0.548, 0.0154, 0.9596, 0.05734, 0.9624, 0.01624, 0.9751, 0.01623, 0.9683, 0.05731, 0.9683, 0.05731, 0.9751, 0.01623, 0.9813, 0.01619, 0.975, 0.05726, 0.02829, 0.05645, 0.02438, 0.0154, 0.03399, 0.01533, 0.03673, 0.05636, 0.9664, 0.1678, 0.9605, 0.1123, 0.9686, 0.1123, 0.9778, 0.1678, 0.01525, 0.167, 0.01775, 0.1115, 0.02466, 0.1115, 0.02052, 0.1671, 0.02052, 0.1671, 0.02466, 0.1115, 0.0348, 0.1116, 0.02987, 0.1671, 0.9661, 0.2787, 0.9687, 0.2233, 0.9799, 0.2233, 0.9772, 0.2787, 0.9772, 0.2787, 0.9799, 0.2233, 0.9848, 0.2233, 0.9828, 0.2787, 0.02187, 0.2779, 0.02018, 0.2225, 0.02958, 0.2225, 0.03139, 0.2779, 0.9558, 0.3894, 0.9604, 0.334, 0.9707, 0.334, 0.9647, 0.3894, 0.9647, 0.3894, 0.9707, 0.334, 0.9775, 0.334, 0.9725, 0.3894, 0.02812, 0.3886, 0.02542, 0.3332, 0.03453, 0.3332, 0.03683, 0.3886, 0.9623, 0.5001, 0.9586, 0.4447, 0.9683, 0.4447, 0.9733, 0.5001, 0.9733, 0.5001, 0.9683, 0.4447, 0.9755, 0.4447, 0.9791, 0.5001, 0.02161, 0.4993, 0.02522, 0.4439, 0.03397, 0.4439, 0.03157, 0.4993, 0.9596, 0.6107, 0.961, 0.5554, 0.9718, 0.5554, 0.9698, 0.6107, 0.9698, 0.6107, 0.9718, 0.5554, 0.98, 0.5554, 0.9787, 0.6107, 0.02218, 0.6099, 0.02189, 0.5546, 0.02965, 0.5546, 0.03028, 0.6099, 0.9662, 0.7215, 0.9617, 0.6661, 0.9722, 0.6661, 0.9773, 0.7214, 0.9773, 0.7214, 0.9722, 0.6661, 0.9793, 0.6661, 0.9828, 0.7215, 0.02185, 0.7207, 0.02367, 0.6653, 0.0325, 0.6653, 0.03138, 0.7207, 0.9666, 0.8321, 0.9687, 0.7768, 0.9799, 0.7768, 0.9781, 0.8321, 0.9781, 0.8321, 0.9799, 0.7768, 0.9848, 0.7768, 0.9834, 0.8321, 0.02122, 0.8314, 0.02028, 0.776, 0.0297, 0.776, 0.03042, 0.8314, 0.9594, 0.9428, 0.9605, 0.8875, 0.9703, 0.8875, 0.9694, 0.9428, 0.9694, 0.9428, 0.9703, 0.8875, 0.9772, 0.8875, 0.9777, 0.9429, 0.02763, 0.942, 0.0257, 0.8867, 0.0344, 0.8867, 0.03519, 0.942, 0.9605, 0.1123, 0.9596, 0.05734, 0.9683, 0.05731, 0.9686, 0.1123, 0.01775, 0.1115, 0.02168, 0.05651, 0.02829, 0.05645, 0.02466, 0.1115, 0.02466, 0.1115, 0.02829, 0.05645, 0.03673, 0.05636, 0.0348, 0.1116, 0.9687, 0.2233, 0.9664, 0.1678, 0.9778, 0.1678, 0.9799, 0.2233, 0.9799, 0.2233, 0.9778, 0.1678, 0.9828, 0.1678, 0.9848, 0.2233, 0.02018, 0.2225, 0.02052, 0.1671, 0.02987, 0.1671, 0.02958, 0.2225, 0.9604, 0.334, 0.9661, 0.2787, 0.9772, 0.2787, 0.9707, 0.334, 0.9707, 0.334, 0.9772, 0.2787, 0.9828, 0.2787, 0.9775, 0.334, 0.02542, 0.3332, 0.02187, 0.2779, 0.03139, 0.2779, 0.03453, 0.3332, 0.9586, 0.4447, 0.9558, 0.3894, 0.9647, 0.3894, 0.9683, 0.4447, 0.9683, 0.4447, 0.9647, 0.3894, 0.9725, 0.3894, 0.9755, 0.4447, 0.02522, 0.4439, 0.02812, 0.3886, 0.03683, 0.3886, 0.03397, 0.4439, 0.961, 0.5554, 0.9623, 0.5001, 0.9733, 0.5001, 0.9718, 0.5554, 0.9718, 0.5554, 0.9733, 0.5001, 0.9791, 0.5001, 0.98, 0.5554, 0.02189, 0.5546, 0.02161, 0.4993, 0.03157, 0.4993, 0.02965, 0.5546, 0.9617, 0.6661, 0.9596, 0.6107, 0.9698, 0.6107, 0.9722, 0.6661, 0.9722, 0.6661, 0.9698, 0.6107, 0.9787, 0.6107, 0.9793, 0.6661, 0.02367, 0.6653, 0.02218, 0.6099, 0.03028, 0.6099, 0.0325, 0.6653, 0.9687, 0.7768, 0.9662, 0.7215, 0.9773, 0.7214, 0.9799, 0.7768, 0.9799, 0.7768, 0.9773, 0.7214, 0.9828, 0.7215, 0.9848, 0.7768, 0.02028, 0.776, 0.02185, 0.7207, 0.03138, 0.7207, 0.0297, 0.776, 0.9605, 0.8875, 0.9666, 0.8321, 0.9781, 0.8321, 0.9703, 0.8875, 0.9703, 0.8875, 0.9781, 0.8321, 0.9834, 0.8321, 0.9772, 0.8875, 0.0257, 0.8867, 0.02122, 0.8314, 0.03042, 0.8314, 0.0344, 0.8867, 0.9625, 0.984, 0.9594, 0.9428, 0.9694, 0.9428, 0.9757, 0.984, 0.9757, 0.984, 0.9694, 0.9428, 0.9777, 0.9429, 0.9829, 0.984, 0.02396, 0.9832, 0.02763, 0.942, 0.03519, 0.942, 0.03314, 0.9832, 0.9624, 0.01624, 0.9596, 0.05734, 0.9389, 0.05731, 0.9394, 0.01624])
me_grid_001.materials.append(mat_mat_terrain)
me_grid_001.use_remesh_preserve_volume = False
me_grid_001.use_remesh_preserve_attributes = False
me_grid_001.use_mirror_vertex_groups = False
me_grid_001.update()

# ---- objects
ob_grid_001 = bpy.data.objects.new('Grid.001', me_grid_001)
ob_lamp_001 = bpy.data.objects.new('Lamp.001', light_lamp_001)
ob_lamp = bpy.data.objects.new('Lamp', light_lamp)
ob_camera = bpy.data.objects.new('Camera', cam_camera)

# ---- transforms, parenting, visibility, modifiers, constraints
ob_grid_001.location = (0.0, 38.7, 0.0)
ob_grid_001.lineart.crease_threshold = 0.0
ob_lamp_001.location = (-4.017, 1.025, 23.89)
ob_lamp_001.rotation_euler = (0.6503, 0.05522, -0.4197)
ob_lamp_001.lock_rotations_4d = False
ob_lamp_001.empty_display_type = 'ARROWS'
ob_lamp_001.color = (0.0, 0.0, 0.0, 0.0)
ob_lamp_001.lineart.crease_threshold = 0.0
ob_lamp.location = (1.598, 1.005, 23.89)
ob_lamp.rotation_euler = (0.6503, 0.05522, 1.866)
ob_lamp.lock_rotations_4d = False
ob_lamp.empty_display_type = 'ARROWS'
ob_lamp.color = (0.0, 0.0, 0.0, 0.0)
ob_lamp.lineart.crease_threshold = 0.0
ob_camera.location = (-0.7853, -10.28, 10.39)
ob_camera.rotation_euler = (1.109, -0.0, -0.007335)
ob_camera.lock_rotations_4d = False
ob_camera.empty_display_type = 'ARROWS'
ob_camera.color = (0.0, 0.0, 0.0, 0.0)
ob_camera.display_type = 'WIRE'
ob_camera.lineart.crease_threshold = 0.0

# ---- collection membership
col_collection_1.objects.link(ob_grid_001)
col_collection_1.objects.link(ob_lamp_001)
col_collection_1.objects.link(ob_lamp)
col_collection_1.objects.link(ob_camera)

# ---- scene / render settings (as saved in the file)
scene.camera = ob_camera
scene.frame_start = 1; scene.frame_end = 250; scene.frame_set(0)
scene.render.engine = 'BLENDER_EEVEE_NEXT'
scene.render.image_settings.file_format = 'JPEG'
scene.render.image_settings.color_mode = 'RGB'
scene.render.image_settings.quality = 100
scene.render.dither_intensity = 0.0
scene.render.bake_margin = 5
scene.cycles.use_denoising = False
scene.cycles.samples = 128
scene.cycles.sampling_pattern = 'TABULATED_SOBOL'
scene.cycles.light_sampling_threshold = 0.0
scene.cycles.use_adaptive_sampling = False
scene.cycles.use_light_tree = False
scene.cycles.blur_glossy = 0.0
scene.cycles.sample_clamp_indirect = 0.0
scene.view_settings.view_transform = 'Standard'
bpy.context.view_layer.update()
